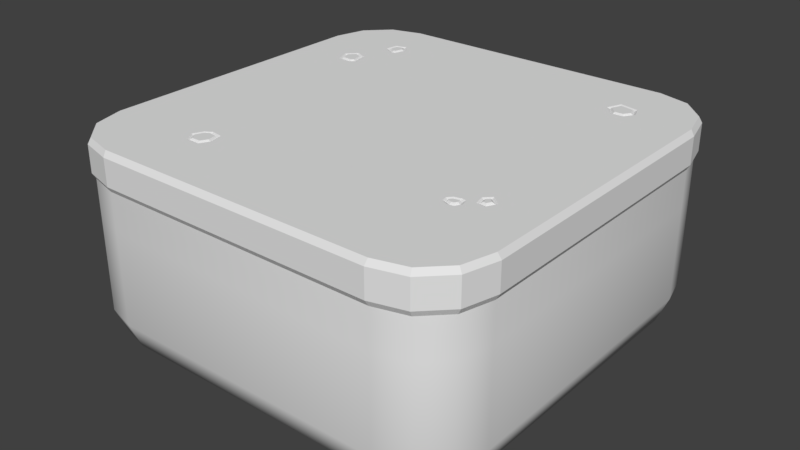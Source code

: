 # Source: BLOCK2.blend  (saved by Blender 2.79.7; exported with 4.5.12 LTS)
import bpy
from mathutils import Matrix  # noqa: F401  (used for matrix-valued properties, if any)

bpy.ops.wm.read_factory_settings(use_empty=True)
scene = bpy.context.scene
scene.name = 'Scene'

# ---- collections
col_collection_1 = bpy.data.collections.new('Collection 1'); scene.collection.children.link(col_collection_1)

# ---- materials (node trees are filled in below, after node groups)
mat_m3isekiwall_v = bpy.data.materials.new('m3isekiwall_v')
mat_m3isekiwall_v.alpha_threshold = 0.0
mat_m3isekiwall_v.use_transparent_shadow = False
mat_m3isekiwall_v.roughness = 0.5
mat_m0green_v = bpy.data.materials.new('m0Green_v')
mat_m0green_v.alpha_threshold = 0.0
mat_m0green_v.use_transparent_shadow = False
mat_m0green_v.roughness = 0.5
mat_m5whiteflower_v = bpy.data.materials.new('m5whiteflower_v')
mat_m5whiteflower_v.alpha_threshold = 0.0
mat_m5whiteflower_v.use_transparent_shadow = False
mat_m5whiteflower_v.roughness = 0.5

# ---- material node trees

# ---- world
world_world = bpy.data.worlds.new('World'); scene.world = world_world
world_world.color = (0.05088, 0.05088, 0.05088)
world_world.use_sun_shadow = False
world_world.sun_shadow_jitter_overblur = 0.0

# ---- meshes
me_plane_002 = bpy.data.meshes.new('Plane.002')
me_plane_002.from_pydata([(-1.421, 1.043, 0.3677), (-1.354, 1.012, 0.3677), (-1.331, 0.9063, 0.3677), (-1.354, 0.8886, 0.3677), (-1.446, 0.8962, 0.3677), (-1.478, 0.9827, 0.3677), (-1.202, 1.48, 0.3677), (-1.17, 1.437, 0.3677), (-1.194, 1.354, 0.3677), (-1.21, 1.352, 0.3677), (-1.27, 1.392, 0.3677), (-1.26, 1.461, 0.3677), (1.263, 1.458, 0.3677), (1.226, 1.37, 0.3677), (1.291, 1.297, 0.3677), (1.37, 1.301, 0.3677), (1.412, 1.362, 0.3677), (1.386, 1.433, 0.3677), (-1.032, -1.245, 0.3677), (-0.9894, -1.218, 0.3677), (-0.9167, -1.231, 0.3677), (-0.9003, -1.313, 0.3677), (-0.9353, -1.378, 0.3677), (-1.027, -1.378, 0.3677), (-1.063, -1.314, 0.3677), (1.474, -0.7626, 0.3677), (1.514, -0.7941, 0.3677), (1.491, -0.837, 0.3677), (1.461, -0.8345, 0.3677), (1.451, -0.7857, 0.3677), (1.265, -0.9293, 0.3677), (1.316, -0.9179, 0.3677), (1.32, -0.9187, 0.3677), (1.327, -0.9482, 0.3677), (1.312, -0.9748, 0.3677), (1.288, -0.9784, 0.3677), (1.253, -0.9653, 0.3677), (1.25, -0.9485, 0.3677), (-1.425, 1.066, 0.3516), (-1.337, 1.026, 0.3516), (-1.31, 0.8984, 0.3516), (-1.349, 0.8686, 0.3516), (-1.46, 0.8779, 0.3516), (-1.501, 0.9874, 0.3516), (-1.194, 1.503, 0.3516), (-1.148, 1.441, 0.3516), (-1.179, 1.337, 0.3516), (-1.214, 1.332, 0.3516), (-1.291, 1.382, 0.3516), (-1.278, 1.476, 0.3516), (1.251, 1.48, 0.3516), (1.204, 1.366, 0.3516), (1.283, 1.277, 0.3516), (1.381, 1.282, 0.3516), (1.434, 1.359, 0.3516), (1.401, 1.45, 0.3516), (-1.047, -1.231, 0.3516), (-0.9933, -1.198, 0.3516), (-0.9002, -1.215, 0.3516), (-0.8798, -1.316, 0.3516), (-0.9237, -1.398, 0.3516), (-1.039, -1.398, 0.3516), (-1.085, -1.315, 0.3516), (1.473, -0.7365, 0.3516), (1.539, -0.7889, 0.3516), (1.502, -0.8574, 0.3516), (1.445, -0.8527, 0.3516), (1.43, -0.7794, 0.3516), (1.255, -0.9117, 0.3516), (1.316, -0.898, 0.3516), (1.336, -0.9023, 0.3516), (1.348, -0.9512, 0.3516), (1.324, -0.9926, 0.3516), (1.286, -0.9984, 0.3516), (1.236, -0.9798, 0.3516), (1.229, -0.9434, 0.3516)], [], [(14, 15, 17), (9, 8, 7), (4, 3, 1), (29, 28, 27), (30, 35, 33), (23, 22, 21), (0, 39, 38), (2, 39, 1), (2, 41, 40), (4, 41, 3), (4, 43, 42), (0, 43, 5), (6, 45, 44), (8, 45, 7), (8, 47, 46), (10, 47, 9), (10, 49, 48), (6, 49, 11), (12, 51, 13), (13, 52, 14), (15, 52, 53), (16, 53, 54), (17, 54, 55), (12, 55, 50), (19, 56, 18), (20, 57, 19), (20, 59, 58), (22, 59, 21), (22, 61, 60), (23, 62, 61), (24, 56, 62), (25, 64, 63), (26, 65, 64), (28, 65, 27), (28, 67, 66), (25, 67, 29), (30, 69, 68), (32, 69, 31), (32, 71, 70), (34, 71, 33), (34, 73, 72), (36, 73, 35), (36, 75, 74), (37, 68, 75), (16, 17, 15), (17, 12, 13), (14, 17, 13), (7, 6, 11), (11, 10, 7), (10, 9, 7), (2, 1, 3), (1, 0, 5), (4, 1, 5), (27, 26, 29), (26, 25, 29), (34, 33, 35), (33, 32, 31), (30, 33, 31), (30, 37, 36), (36, 35, 30), (21, 20, 19), (19, 18, 21), (18, 24, 21), (21, 24, 23), (0, 1, 39), (2, 40, 39), (2, 3, 41), (4, 42, 41), (4, 5, 43), (0, 38, 43), (6, 7, 45), (8, 46, 45), (8, 9, 47), (10, 48, 47), (10, 11, 49), (6, 44, 49), (12, 50, 51), (13, 51, 52), (15, 14, 52), (16, 15, 53), (17, 16, 54), (12, 17, 55), (19, 57, 56), (20, 58, 57), (20, 21, 59), (22, 60, 59), (22, 23, 61), (23, 24, 62), (24, 18, 56), (25, 26, 64), (26, 27, 65), (28, 66, 65), (28, 29, 67), (25, 63, 67), (30, 31, 69), (32, 70, 69), (32, 33, 71), (34, 72, 71), (34, 35, 73), (36, 74, 73), (36, 37, 75), (37, 30, 68)])
_uv = me_plane_002.uv_layers.new(name='UVMap')
_uv.uv.foreach_set('vector', [-0.2835, -0.9791, 0.1141, -0.692, -0.2676, 0.03509, 0.4563, -0.9161, 0.4966, -1.005, 1.018, -0.9979, 1.006, 1.259, 0.4731, 1.07, 0.7863, 0.385, 1.969, -0.7549, 1.72, -0.5944, 1.595, -0.7157, 0.4306, 1.852, 0.6416, 1.607, 0.8112, 1.844, -0.7452, 0.3792, -0.1893, 0.3746, 0.0236, 0.7744, 1.233, 0.3756, 0.7039, 0.2191, 1.344, 0.2191, 0.3854, 0.9125, 0.7039, 0.2191, 0.7863, 0.385, 0.3854, 0.9125, 0.3532, 1.204, 0.1993, 0.8987, 1.006, 1.259, 0.3532, 1.204, 0.4731, 1.07, 1.006, 1.259, 1.581, 0.8943, 1.05, 1.44, 1.233, 0.3756, 1.581, 0.8943, 1.393, 0.8527, 1.217, -0.7401, 1.103, -1.162, 1.408, -0.7431, 0.4966, -1.005, 1.103, -1.162, 1.018, -0.9979, 0.4966, -1.005, 0.2801, -0.935, 0.3961, -1.162, 0.5806, -0.4927, 0.2801, -0.935, 0.4563, -0.9161, 0.5806, -0.4927, 1.08, -0.2646, 0.4604, -0.3512, 1.217, -0.7401, 1.08, -0.2646, 1.002, -0.4402, -0.973, -0.2527, -1.005, -0.9446, -0.8625, -0.8202, -0.8625, -0.8202, -0.2499, -1.162, -0.2835, -0.9791, 0.1141, -0.692, -0.2499, -1.162, 0.2788, -0.7713, 0.1187, -0.235, 0.2788, -0.7713, 0.2788, -0.1464, -0.2676, 0.03509, 0.2788, -0.1464, -0.2512, 0.2178, -0.973, -0.2527, -0.2512, 0.2178, -1.147, -0.1586, -0.5127, 1.363, -0.9089, 1.314, -0.7768, 1.198, -0.06934, 1.279, -0.5409, 1.536, -0.5127, 1.363, -0.06934, 1.279, 0.198, 0.747, 0.06295, 1.41, -0.1893, 0.3746, 0.198, 0.747, 0.0236, 0.7744, -0.1893, 0.3746, -0.8338, 0.2192, -0.09725, 0.2191, -0.7452, 0.3792, -1.147, 0.7551, -0.8338, 0.2192, -0.9665, 0.7693, -0.9089, 1.314, -1.147, 0.7551, 1.978, -0.9521, 1.578, -1.162, 2.134, -1.086, 1.678, -0.9865, 1.409, -0.666, 1.578, -1.162, 1.72, -0.5944, 1.409, -0.666, 1.595, -0.7157, 1.72, -0.5944, 2.134, -0.6638, 1.7, -0.4021, 1.978, -0.9521, 2.134, -0.6638, 1.969, -0.7549, 0.4306, 1.852, 0.6677, 2.162, 0.3001, 1.961, 0.7263, 2.002, 0.6677, 2.162, 0.704, 2.001, 0.7263, 2.002, 0.9825, 1.868, 0.8105, 2.162, 0.772, 1.666, 0.9825, 1.868, 0.8112, 1.844, 0.772, 1.666, 0.6725, 1.441, 0.906, 1.558, 0.4188, 1.624, 0.6725, 1.441, 0.6416, 1.607, 0.4188, 1.624, 0.1993, 1.7, 0.3215, 1.479, 0.3703, 1.716, 0.3001, 1.961, 0.1993, 1.7, 0.1187, -0.235, -0.2676, 0.03509, 0.1141, -0.692, -0.2676, 0.03509, -0.973, -0.2527, -0.8625, -0.8202, -0.2835, -0.9791, -0.2676, 0.03509, -0.8625, -0.8202, 1.018, -0.9979, 1.217, -0.7401, 1.002, -0.4402, 1.002, -0.4402, 0.5806, -0.4927, 1.018, -0.9979, 0.5806, -0.4927, 0.4563, -0.9161, 1.018, -0.9979, 0.3854, 0.9125, 0.7863, 0.385, 0.4731, 1.07, 0.7863, 0.385, 1.233, 0.3756, 1.393, 0.8527, 1.006, 1.259, 0.7863, 0.385, 1.393, 0.8527, 1.595, -0.7157, 1.678, -0.9865, 1.969, -0.7549, 1.678, -0.9865, 1.978, -0.9521, 1.969, -0.7549, 0.772, 1.666, 0.8112, 1.844, 0.6416, 1.607, 0.8112, 1.844, 0.7263, 2.002, 0.704, 2.001, 0.4306, 1.852, 0.8112, 1.844, 0.704, 2.001, 0.4306, 1.852, 0.3703, 1.716, 0.4188, 1.624, 0.4188, 1.624, 0.6416, 1.607, 0.4306, 1.852, 0.0236, 0.7744, -0.06934, 1.279, -0.5127, 1.363, -0.5127, 1.363, -0.7768, 1.198, 0.0236, 0.7744, -0.7768, 1.198, -0.9665, 0.7693, 0.0236, 0.7744, 0.0236, 0.7744, -0.9665, 0.7693, -0.7452, 0.3792, 1.233, 0.3756, 0.7863, 0.385, 0.7039, 0.2191, 0.3854, 0.9125, 0.1993, 0.8987, 0.7039, 0.2191, 0.3854, 0.9125, 0.4731, 1.07, 0.3532, 1.204, 1.006, 1.259, 1.05, 1.44, 0.3532, 1.204, 1.006, 1.259, 1.393, 0.8527, 1.581, 0.8943, 1.233, 0.3756, 1.344, 0.2191, 1.581, 0.8943, 1.217, -0.7401, 1.018, -0.9979, 1.103, -1.162, 0.4966, -1.005, 0.3961, -1.162, 1.103, -1.162, 0.4966, -1.005, 0.4563, -0.9161, 0.2801, -0.935, 0.5806, -0.4927, 0.4604, -0.3512, 0.2801, -0.935, 0.5806, -0.4927, 1.002, -0.4402, 1.08, -0.2646, 1.217, -0.7401, 1.408, -0.7431, 1.08, -0.2646, -0.973, -0.2527, -1.147, -0.1586, -1.005, -0.9446, -0.8625, -0.8202, -1.005, -0.9446, -0.2499, -1.162, 0.1141, -0.692, -0.2835, -0.9791, -0.2499, -1.162, 0.1187, -0.235, 0.1141, -0.692, 0.2788, -0.7713, -0.2676, 0.03509, 0.1187, -0.235, 0.2788, -0.1464, -0.973, -0.2527, -0.2676, 0.03509, -0.2512, 0.2178, -0.5127, 1.363, -0.5409, 1.536, -0.9089, 1.314, -0.06934, 1.279, 0.06295, 1.41, -0.5409, 1.536, -0.06934, 1.279, 0.0236, 0.7744, 0.198, 0.747, -0.1893, 0.3746, -0.09725, 0.2191, 0.198, 0.747, -0.1893, 0.3746, -0.7452, 0.3792, -0.8338, 0.2192, -0.7452, 0.3792, -0.9665, 0.7693, -1.147, 0.7551, -0.9665, 0.7693, -0.7768, 1.198, -0.9089, 1.314, 1.978, -0.9521, 1.678, -0.9865, 1.578, -1.162, 1.678, -0.9865, 1.595, -0.7157, 1.409, -0.666, 1.72, -0.5944, 1.7, -0.4021, 1.409, -0.666, 1.72, -0.5944, 1.969, -0.7549, 2.134, -0.6638, 1.978, -0.9521, 2.134, -1.086, 2.134, -0.6638, 0.4306, 1.852, 0.704, 2.001, 0.6677, 2.162, 0.7263, 2.002, 0.8105, 2.162, 0.6677, 2.162, 0.7263, 2.002, 0.8112, 1.844, 0.9825, 1.868, 0.772, 1.666, 0.906, 1.558, 0.9825, 1.868, 0.772, 1.666, 0.6416, 1.607, 0.6725, 1.441, 0.4188, 1.624, 0.3215, 1.479, 0.6725, 1.441, 0.4188, 1.624, 0.3703, 1.716, 0.1993, 1.7, 0.3703, 1.716, 0.4306, 1.852, 0.3001, 1.961])
_ca = me_plane_002.color_attributes.new('Col', 'BYTE_COLOR', 'CORNER')
_ca.data.foreach_set('color', [0.4508, 0.4508, 0.4508, 1.0, 0.4508, 0.4508, 0.4508, 1.0, 0.4508, 0.4508, 0.4508, 1.0, 0.4508, 0.4508, 0.4508, 1.0, 0.4508, 0.4508, 0.4508, 1.0, 0.4508, 0.4508, 0.4508, 1.0, 0.4508, 0.4508, 0.4508, 1.0, 0.4508, 0.4508, 0.4508, 1.0, 0.4508, 0.4508, 0.4508, 1.0, 0.4508, 0.4508, 0.4508, 1.0, 0.4508, 0.4508, 0.4508, 1.0, 0.4508, 0.4508, 0.4508, 1.0, 0.4508, 0.4508, 0.4508, 1.0, 0.4508, 0.4508, 0.4508, 1.0, 0.4508, 0.4508, 0.4508, 1.0, 0.4508, 0.4508, 0.4508, 1.0, 0.4508, 0.4508, 0.4508, 1.0, 0.4508, 0.4508, 0.4508, 1.0, 0.4508, 0.4508, 0.4508, 1.0, 0.1329, 0.1329, 0.1329, 1.0, 0.1329, 0.1329, 0.1329, 1.0, 0.4508, 0.4508, 0.4508, 1.0, 0.1329, 0.1329, 0.1329, 1.0, 0.4508, 0.4508, 0.4508, 1.0, 0.4508, 0.4508, 0.4508, 1.0, 0.1329, 0.1329, 0.1329, 1.0, 0.1329, 0.1329, 0.1329, 1.0, 0.4508, 0.4508, 0.4508, 1.0, 0.1329, 0.1329, 0.1329, 1.0, 0.4508, 0.4508, 0.4508, 1.0, 0.4508, 0.4508, 0.4508, 1.0, 0.1329, 0.1329, 0.1329, 1.0, 0.1329, 0.1329, 0.1329, 1.0, 0.4508, 0.4508, 0.4508, 1.0, 0.1329, 0.1329, 0.1329, 1.0, 0.4508, 0.4508, 0.4508, 1.0, 0.4508, 0.4508, 0.4508, 1.0, 0.1329, 0.1329, 0.1329, 1.0, 0.1329, 0.1329, 0.1329, 1.0, 0.4508, 0.4508, 0.4508, 1.0, 0.1329, 0.1329, 0.1329, 1.0, 0.4508, 0.4508, 0.4508, 1.0, 0.4508, 0.4508, 0.4508, 1.0, 0.1329, 0.1329, 0.1329, 1.0, 0.1329, 0.1329, 0.1329, 1.0, 0.4508, 0.4508, 0.4508, 1.0, 0.1329, 0.1329, 0.1329, 1.0, 0.4508, 0.4508, 0.4508, 1.0, 0.4508, 0.4508, 0.4508, 1.0, 0.1329, 0.1329, 0.1329, 1.0, 0.1329, 0.1329, 0.1329, 1.0, 0.4508, 0.4508, 0.4508, 1.0, 0.1329, 0.1329, 0.1329, 1.0, 0.4508, 0.4508, 0.4508, 1.0, 0.4508, 0.4508, 0.4508, 1.0, 0.1329, 0.1329, 0.1329, 1.0, 0.4508, 0.4508, 0.4508, 1.0, 0.4508, 0.4508, 0.4508, 1.0, 0.1329, 0.1329, 0.1329, 1.0, 0.4508, 0.4508, 0.4508, 1.0, 0.4508, 0.4508, 0.4508, 1.0, 0.1329, 0.1329, 0.1329, 1.0, 0.1329, 0.1329, 0.1329, 1.0, 0.4508, 0.4508, 0.4508, 1.0, 0.1329, 0.1329, 0.1329, 1.0, 0.1329, 0.1329, 0.1329, 1.0, 0.4508, 0.4508, 0.4508, 1.0, 0.1329, 0.1329, 0.1329, 1.0, 0.1329, 0.1329, 0.1329, 1.0, 0.4508, 0.4508, 0.4508, 1.0, 0.1329, 0.1329, 0.1329, 1.0, 0.1329, 0.1329, 0.1329, 1.0, 0.4508, 0.4508, 0.4508, 1.0, 0.1329, 0.1329, 0.1329, 1.0, 0.4508, 0.4508, 0.4508, 1.0, 0.4508, 0.4508, 0.4508, 1.0, 0.1329, 0.1329, 0.1329, 1.0, 0.4508, 0.4508, 0.4508, 1.0, 0.4508, 0.4508, 0.4508, 1.0, 0.1329, 0.1329, 0.1329, 1.0, 0.1329, 0.1329, 0.1329, 1.0, 0.4508, 0.4508, 0.4508, 1.0, 0.1329, 0.1329, 0.1329, 1.0, 0.4508, 0.4508, 0.4508, 1.0, 0.4508, 0.4508, 0.4508, 1.0, 0.1329, 0.1329, 0.1329, 1.0, 0.1329, 0.1329, 0.1329, 1.0, 0.4508, 0.4508, 0.4508, 1.0, 0.1329, 0.1329, 0.1329, 1.0, 0.1329, 0.1329, 0.1329, 1.0, 0.4508, 0.4508, 0.4508, 1.0, 0.1329, 0.1329, 0.1329, 1.0, 0.1329, 0.1329, 0.1329, 1.0, 0.4508, 0.4508, 0.4508, 1.0, 0.1329, 0.1329, 0.1329, 1.0, 0.1329, 0.1329, 0.1329, 1.0, 0.4508, 0.4508, 0.4508, 1.0, 0.1329, 0.1329, 0.1329, 1.0, 0.1329, 0.1329, 0.1329, 1.0, 0.4508, 0.4508, 0.4508, 1.0, 0.1329, 0.1329, 0.1329, 1.0, 0.4508, 0.4508, 0.4508, 1.0, 0.4508, 0.4508, 0.4508, 1.0, 0.1329, 0.1329, 0.1329, 1.0, 0.1329, 0.1329, 0.1329, 1.0, 0.4508, 0.4508, 0.4508, 1.0, 0.1329, 0.1329, 0.1329, 1.0, 0.4508, 0.4508, 0.4508, 1.0, 0.4508, 0.4508, 0.4508, 1.0, 0.1329, 0.1329, 0.1329, 1.0, 0.1329, 0.1329, 0.1329, 1.0, 0.4508, 0.4508, 0.4508, 1.0, 0.1329, 0.1329, 0.1329, 1.0, 0.4508, 0.4508, 0.4508, 1.0, 0.4508, 0.4508, 0.4508, 1.0, 0.1329, 0.1329, 0.1329, 1.0, 0.1329, 0.1329, 0.1329, 1.0, 0.4508, 0.4508, 0.4508, 1.0, 0.1329, 0.1329, 0.1329, 1.0, 0.4508, 0.4508, 0.4508, 1.0, 0.4508, 0.4508, 0.4508, 1.0, 0.1329, 0.1329, 0.1329, 1.0, 0.1329, 0.1329, 0.1329, 1.0, 0.4508, 0.4508, 0.4508, 1.0, 0.1329, 0.1329, 0.1329, 1.0, 0.4508, 0.4508, 0.4508, 1.0, 0.4508, 0.4508, 0.4508, 1.0, 0.1329, 0.1329, 0.1329, 1.0, 0.1329, 0.1329, 0.1329, 1.0, 0.4508, 0.4508, 0.4508, 1.0, 0.1329, 0.1329, 0.1329, 1.0, 0.1329, 0.1329, 0.1329, 1.0, 0.4508, 0.4508, 0.4508, 1.0, 0.4508, 0.4508, 0.4508, 1.0, 0.4508, 0.4508, 0.4508, 1.0, 0.4508, 0.4508, 0.4508, 1.0, 0.4508, 0.4508, 0.4508, 1.0, 0.4508, 0.4508, 0.4508, 1.0, 0.4508, 0.4508, 0.4508, 1.0, 0.4508, 0.4508, 0.4508, 1.0, 0.4508, 0.4508, 0.4508, 1.0, 0.4508, 0.4508, 0.4508, 1.0, 0.4508, 0.4508, 0.4508, 1.0, 0.4508, 0.4508, 0.4508, 1.0, 0.4508, 0.4508, 0.4508, 1.0, 0.4508, 0.4508, 0.4508, 1.0, 0.4508, 0.4508, 0.4508, 1.0, 0.4508, 0.4508, 0.4508, 1.0, 0.4508, 0.4508, 0.4508, 1.0, 0.4508, 0.4508, 0.4508, 1.0, 0.4508, 0.4508, 0.4508, 1.0, 0.4508, 0.4508, 0.4508, 1.0, 0.4508, 0.4508, 0.4508, 1.0, 0.4508, 0.4508, 0.4508, 1.0, 0.4508, 0.4508, 0.4508, 1.0, 0.4508, 0.4508, 0.4508, 1.0, 0.4508, 0.4508, 0.4508, 1.0, 0.4508, 0.4508, 0.4508, 1.0, 0.4508, 0.4508, 0.4508, 1.0, 0.4508, 0.4508, 0.4508, 1.0, 0.4508, 0.4508, 0.4508, 1.0, 0.4508, 0.4508, 0.4508, 1.0, 0.4508, 0.4508, 0.4508, 1.0, 0.4508, 0.4508, 0.4508, 1.0, 0.4508, 0.4508, 0.4508, 1.0, 0.4508, 0.4508, 0.4508, 1.0, 0.4508, 0.4508, 0.4508, 1.0, 0.4508, 0.4508, 0.4508, 1.0, 0.4508, 0.4508, 0.4508, 1.0, 0.4508, 0.4508, 0.4508, 1.0, 0.4508, 0.4508, 0.4508, 1.0, 0.4508, 0.4508, 0.4508, 1.0, 0.4508, 0.4508, 0.4508, 1.0, 0.4508, 0.4508, 0.4508, 1.0, 0.4508, 0.4508, 0.4508, 1.0, 0.4508, 0.4508, 0.4508, 1.0, 0.4508, 0.4508, 0.4508, 1.0, 0.4508, 0.4508, 0.4508, 1.0, 0.4508, 0.4508, 0.4508, 1.0, 0.4508, 0.4508, 0.4508, 1.0, 0.4508, 0.4508, 0.4508, 1.0, 0.4508, 0.4508, 0.4508, 1.0, 0.4508, 0.4508, 0.4508, 1.0, 0.4508, 0.4508, 0.4508, 1.0, 0.4508, 0.4508, 0.4508, 1.0, 0.4508, 0.4508, 0.4508, 1.0, 0.4508, 0.4508, 0.4508, 1.0, 0.4508, 0.4508, 0.4508, 1.0, 0.4508, 0.4508, 0.4508, 1.0, 0.4508, 0.4508, 0.4508, 1.0, 0.4508, 0.4508, 0.4508, 1.0, 0.4508, 0.4508, 0.4508, 1.0, 0.4508, 0.4508, 0.4508, 1.0, 0.4508, 0.4508, 0.4508, 1.0, 0.1329, 0.1329, 0.1329, 1.0, 0.4508, 0.4508, 0.4508, 1.0, 0.1329, 0.1329, 0.1329, 1.0, 0.1329, 0.1329, 0.1329, 1.0, 0.4508, 0.4508, 0.4508, 1.0, 0.4508, 0.4508, 0.4508, 1.0, 0.1329, 0.1329, 0.1329, 1.0, 0.4508, 0.4508, 0.4508, 1.0, 0.1329, 0.1329, 0.1329, 1.0, 0.1329, 0.1329, 0.1329, 1.0, 0.4508, 0.4508, 0.4508, 1.0, 0.4508, 0.4508, 0.4508, 1.0, 0.1329, 0.1329, 0.1329, 1.0, 0.4508, 0.4508, 0.4508, 1.0, 0.1329, 0.1329, 0.1329, 1.0, 0.1329, 0.1329, 0.1329, 1.0, 0.4508, 0.4508, 0.4508, 1.0, 0.4508, 0.4508, 0.4508, 1.0, 0.1329, 0.1329, 0.1329, 1.0, 0.4508, 0.4508, 0.4508, 1.0, 0.1329, 0.1329, 0.1329, 1.0, 0.1329, 0.1329, 0.1329, 1.0, 0.4508, 0.4508, 0.4508, 1.0, 0.4508, 0.4508, 0.4508, 1.0, 0.1329, 0.1329, 0.1329, 1.0, 0.4508, 0.4508, 0.4508, 1.0, 0.1329, 0.1329, 0.1329, 1.0, 0.1329, 0.1329, 0.1329, 1.0, 0.4508, 0.4508, 0.4508, 1.0, 0.4508, 0.4508, 0.4508, 1.0, 0.1329, 0.1329, 0.1329, 1.0, 0.4508, 0.4508, 0.4508, 1.0, 0.1329, 0.1329, 0.1329, 1.0, 0.1329, 0.1329, 0.1329, 1.0, 0.4508, 0.4508, 0.4508, 1.0, 0.1329, 0.1329, 0.1329, 1.0, 0.1329, 0.1329, 0.1329, 1.0, 0.4508, 0.4508, 0.4508, 1.0, 0.1329, 0.1329, 0.1329, 1.0, 0.1329, 0.1329, 0.1329, 1.0, 0.4508, 0.4508, 0.4508, 1.0, 0.4508, 0.4508, 0.4508, 1.0, 0.1329, 0.1329, 0.1329, 1.0, 0.4508, 0.4508, 0.4508, 1.0, 0.4508, 0.4508, 0.4508, 1.0, 0.1329, 0.1329, 0.1329, 1.0, 0.4508, 0.4508, 0.4508, 1.0, 0.4508, 0.4508, 0.4508, 1.0, 0.1329, 0.1329, 0.1329, 1.0, 0.4508, 0.4508, 0.4508, 1.0, 0.4508, 0.4508, 0.4508, 1.0, 0.1329, 0.1329, 0.1329, 1.0, 0.4508, 0.4508, 0.4508, 1.0, 0.1329, 0.1329, 0.1329, 1.0, 0.1329, 0.1329, 0.1329, 1.0, 0.4508, 0.4508, 0.4508, 1.0, 0.1329, 0.1329, 0.1329, 1.0, 0.1329, 0.1329, 0.1329, 1.0, 0.4508, 0.4508, 0.4508, 1.0, 0.4508, 0.4508, 0.4508, 1.0, 0.1329, 0.1329, 0.1329, 1.0, 0.4508, 0.4508, 0.4508, 1.0, 0.1329, 0.1329, 0.1329, 1.0, 0.1329, 0.1329, 0.1329, 1.0, 0.4508, 0.4508, 0.4508, 1.0, 0.4508, 0.4508, 0.4508, 1.0, 0.1329, 0.1329, 0.1329, 1.0, 0.4508, 0.4508, 0.4508, 1.0, 0.4508, 0.4508, 0.4508, 1.0, 0.1329, 0.1329, 0.1329, 1.0, 0.4508, 0.4508, 0.4508, 1.0, 0.4508, 0.4508, 0.4508, 1.0, 0.1329, 0.1329, 0.1329, 1.0, 0.4508, 0.4508, 0.4508, 1.0, 0.4508, 0.4508, 0.4508, 1.0, 0.1329, 0.1329, 0.1329, 1.0, 0.4508, 0.4508, 0.4508, 1.0, 0.4508, 0.4508, 0.4508, 1.0, 0.1329, 0.1329, 0.1329, 1.0, 0.4508, 0.4508, 0.4508, 1.0, 0.1329, 0.1329, 0.1329, 1.0, 0.1329, 0.1329, 0.1329, 1.0, 0.4508, 0.4508, 0.4508, 1.0, 0.4508, 0.4508, 0.4508, 1.0, 0.1329, 0.1329, 0.1329, 1.0, 0.4508, 0.4508, 0.4508, 1.0, 0.1329, 0.1329, 0.1329, 1.0, 0.1329, 0.1329, 0.1329, 1.0, 0.4508, 0.4508, 0.4508, 1.0, 0.4508, 0.4508, 0.4508, 1.0, 0.1329, 0.1329, 0.1329, 1.0, 0.4508, 0.4508, 0.4508, 1.0, 0.1329, 0.1329, 0.1329, 1.0, 0.1329, 0.1329, 0.1329, 1.0, 0.4508, 0.4508, 0.4508, 1.0, 0.4508, 0.4508, 0.4508, 1.0, 0.1329, 0.1329, 0.1329, 1.0, 0.4508, 0.4508, 0.4508, 1.0, 0.1329, 0.1329, 0.1329, 1.0, 0.1329, 0.1329, 0.1329, 1.0, 0.4508, 0.4508, 0.4508, 1.0, 0.4508, 0.4508, 0.4508, 1.0, 0.1329, 0.1329, 0.1329, 1.0, 0.4508, 0.4508, 0.4508, 1.0, 0.1329, 0.1329, 0.1329, 1.0, 0.1329, 0.1329, 0.1329, 1.0, 0.4508, 0.4508, 0.4508, 1.0, 0.4508, 0.4508, 0.4508, 1.0, 0.1329, 0.1329, 0.1329, 1.0, 0.4508, 0.4508, 0.4508, 1.0, 0.4508, 0.4508, 0.4508, 1.0, 0.1329, 0.1329, 0.1329, 1.0])
me_plane_002.materials.append(mat_m3isekiwall_v)
me_plane_002.use_remesh_preserve_volume = False
me_plane_002.use_remesh_preserve_attributes = False
me_plane_002.use_mirror_vertex_groups = False
me_plane_002.use_paint_bone_selection = False
me_plane_002.use_paint_mask_vertex = True
me_plane_002.update()
me_plane_001 = bpy.data.meshes.new('Plane.001')
me_plane_001.from_pydata([(-1.681, -1.915, 0.3089), (-1.915, -1.681, 0.3089), (-2.0, -1.363, 0.3089), (-2.0, 1.363, 0.3089), (-1.369, -1.967, -0.001742), (-1.363, -2.0, 0.0522), (-1.967, -1.369, -0.001742), (-2.0, -1.363, 0.0522), (-1.67, -1.886, -0.001742), (-1.681, -1.915, 0.0522), (-1.886, -1.67, -0.001742), (-1.915, -1.681, 0.0522), (1.967, -1.369, -0.001742), (2.0, -1.363, 0.0522), (1.369, -1.967, -0.001742), (1.363, -2.0, 0.0522), (1.886, -1.67, -0.001742), (1.915, -1.681, 0.0522), (1.67, -1.886, -0.001742), (1.681, -1.915, 0.0522), (-1.369, 1.967, -0.001742), (-1.363, 2.0, 0.0522), (-2.0, 1.363, 0.0522), (-1.967, 1.369, -0.001742), (-1.67, 1.886, -0.001742), (-1.681, 1.915, 0.0522), (-1.886, 1.67, -0.001742), (-1.915, 1.681, 0.0522), (1.369, 1.967, -0.001742), (1.363, 2.0, 0.0522), (1.967, 1.369, -0.001742), (2.0, 1.363, 0.0522), (1.67, 1.886, -0.001742), (1.681, 1.915, 0.0522), (1.886, 1.67, -0.001742), (1.915, 1.681, 0.0522), (-1.363, -2.0, 0.3089), (1.363, -2.0, 0.3089), (1.681, -1.915, 0.3089), (1.915, -1.681, 0.3089), (2.0, -1.363, 0.3089), (2.0, 1.363, 0.3089), (1.915, 1.681, 0.3089), (1.681, 1.915, 0.3089), (1.363, 2.0, 0.3089), (-1.363, 2.0, 0.3089), (-1.681, 1.915, 0.3089), (-1.915, 1.681, 0.3089), (-1.369, -1.967, 0.3628), (-1.67, -1.886, 0.3628), (-1.886, -1.67, 0.3628), (-1.967, -1.369, 0.3628), (-1.967, 1.369, 0.3628), (1.369, -1.967, 0.3628), (1.67, -1.886, 0.3628), (1.886, -1.67, 0.3628), (1.967, -1.369, 0.3628), (1.967, 1.369, 0.3628), (1.886, 1.67, 0.3628), (1.67, 1.886, 0.3628), (1.369, 1.967, 0.3628), (-1.369, 1.967, 0.3628), (-1.67, 1.886, 0.3628), (-1.886, 1.67, 0.3628), (-1.43, 1.091, 0.3628), (-1.32, 1.04, 0.3628), (-1.287, 0.8901, 0.3628), (-1.342, 0.8477, 0.3628), (-1.475, 0.8586, 0.3628), (-1.524, 0.9922, 0.3628), (-1.187, 1.527, 0.3628), (-1.126, 1.445, 0.3628), (-1.163, 1.319, 0.3628), (-1.219, 1.31, 0.3628), (-1.314, 1.373, 0.3628), (-1.296, 1.492, 0.3628), (1.239, 1.503, 0.3628), (1.18, 1.362, 0.3628), (1.274, 1.256, 0.3628), (1.392, 1.262, 0.3628), (1.457, 1.356, 0.3628), (1.416, 1.468, 0.3628), (-1.063, -1.217, 0.3628), (-0.9975, -1.177, 0.3628), (-0.8829, -1.197, 0.3628), (-0.8584, -1.32, 0.3628), (-0.9116, -1.418, 0.3628), (-1.051, -1.418, 0.3628), (-1.108, -1.316, 0.3628), (1.471, -0.7092, 0.3628), (1.564, -0.7836, 0.3628), (1.514, -0.8789, 0.3628), (1.429, -0.8718, 0.3628), (1.407, -0.7728, 0.3628), (1.243, -0.8934, 0.3628), (1.316, -0.8771, 0.3628), (1.353, -0.8852, 0.3628), (1.369, -0.9543, 0.3628), (1.337, -1.011, 0.3628), (1.284, -1.019, 0.3628), (1.219, -0.995, 0.3628), (1.207, -0.9381, 0.3628), (-1.425, 1.066, 0.3516), (-1.337, 1.026, 0.3516), (-1.31, 0.8984, 0.3516), (-1.349, 0.8686, 0.3516), (-1.46, 0.8779, 0.3516), (-1.501, 0.9874, 0.3516), (-1.194, 1.503, 0.3516), (-1.148, 1.441, 0.3516), (-1.179, 1.337, 0.3516), (-1.214, 1.332, 0.3516), (-1.291, 1.382, 0.3516), (-1.278, 1.476, 0.3516), (1.251, 1.48, 0.3516), (1.204, 1.366, 0.3516), (1.283, 1.277, 0.3516), (1.381, 1.282, 0.3516), (1.434, 1.359, 0.3516), (1.401, 1.45, 0.3516), (-1.047, -1.231, 0.3516), (-0.9933, -1.198, 0.3516), (-0.9002, -1.215, 0.3516), (-0.8798, -1.316, 0.3516), (-0.9237, -1.398, 0.3516), (-1.039, -1.398, 0.3516), (-1.085, -1.315, 0.3516), (1.473, -0.7365, 0.3516), (1.539, -0.7889, 0.3516), (1.502, -0.8574, 0.3516), (1.445, -0.8527, 0.3516), (1.43, -0.7794, 0.3516), (1.255, -0.9117, 0.3516), (1.316, -0.898, 0.3516), (1.336, -0.9023, 0.3516), (1.348, -0.9512, 0.3516), (1.324, -0.9926, 0.3516), (1.286, -0.9984, 0.3516), (1.236, -0.9798, 0.3516), (1.229, -0.9434, 0.3516)], [], [(41, 13, 31), (37, 5, 15), (3, 27, 22), (38, 15, 19), (2, 22, 7), (36, 9, 5), (1, 7, 11), (42, 31, 35), (40, 17, 13), (45, 29, 21), (0, 11, 9), (46, 21, 25), (39, 19, 17), (47, 25, 27), (47, 52, 63), (17, 18, 16), (39, 56, 55), (15, 4, 14), (14, 19, 15), (49, 1, 0), (28, 33, 32), (53, 36, 37), (20, 25, 21), (33, 34, 32), (23, 27, 26), (7, 23, 6), (42, 57, 41), (55, 38, 39), (12, 17, 16), (51, 3, 2), (30, 35, 31), (9, 10, 8), (6, 11, 7), (57, 40, 41), (46, 61, 45), (63, 46, 47), (43, 60, 59), (21, 28, 20), (38, 53, 37), (31, 12, 30), (0, 48, 49), (59, 42, 43), (1, 51, 2), (43, 35, 33), (4, 9, 8), (27, 24, 26), (61, 44, 45), (44, 33, 29), (88, 49, 87), (89, 57, 79), (73, 64, 65), (71, 76, 60), (92, 93, 96), (99, 85, 56), (102, 65, 64), (104, 65, 103), (104, 67, 66), (106, 67, 105), (106, 69, 68), (102, 69, 107), (108, 71, 70), (110, 71, 109), (110, 73, 72), (112, 73, 111), (112, 75, 74), (108, 75, 113), (114, 77, 115), (115, 78, 116), (117, 78, 79), (118, 79, 80), (119, 80, 81), (114, 81, 76), (121, 82, 120), (122, 83, 121), (122, 85, 84), (124, 85, 123), (124, 87, 86), (125, 88, 87), (126, 82, 88), (127, 90, 89), (128, 91, 90), (130, 91, 129), (130, 93, 92), (127, 93, 131), (132, 95, 94), (134, 95, 133), (134, 97, 96), (136, 97, 135), (136, 99, 98), (138, 99, 137), (138, 101, 100), (139, 94, 101), (41, 40, 13), (37, 36, 5), (3, 47, 27), (38, 37, 15), (2, 3, 22), (36, 0, 9), (1, 2, 7), (42, 41, 31), (40, 39, 17), (45, 44, 29), (0, 1, 11), (46, 45, 21), (39, 38, 19), (47, 46, 25), (47, 3, 52), (17, 19, 18), (39, 40, 56), (15, 5, 4), (14, 18, 19), (49, 50, 1), (28, 29, 33), (53, 48, 36), (20, 24, 25), (33, 35, 34), (23, 22, 27), (7, 22, 23), (42, 58, 57), (55, 54, 38), (12, 13, 17), (51, 52, 3), (30, 34, 35), (9, 11, 10), (6, 10, 11), (57, 56, 40), (46, 62, 61), (63, 62, 46), (43, 44, 60), (21, 29, 28), (38, 54, 53), (31, 13, 12), (0, 36, 48), (59, 58, 42), (1, 50, 51), (43, 42, 35), (4, 5, 9), (27, 25, 24), (61, 60, 44), (44, 43, 33), (49, 48, 87), (48, 53, 86), (87, 48, 86), (53, 54, 55), (55, 56, 53), (56, 85, 53), (85, 86, 53), (51, 50, 88), (50, 49, 88), (52, 51, 68), (51, 88, 82), (51, 82, 68), (68, 69, 52), (77, 66, 78), (66, 67, 84), (78, 66, 93), (93, 66, 84), (67, 68, 83), (68, 82, 83), (83, 84, 67), (79, 78, 89), (89, 78, 93), (57, 80, 79), (90, 56, 57), (89, 90, 57), (63, 52, 74), (52, 69, 64), (52, 64, 74), (73, 74, 64), (77, 71, 72), (77, 72, 66), (72, 73, 65), (65, 66, 72), (62, 63, 75), (63, 74, 75), (60, 61, 71), (61, 62, 75), (70, 61, 75), (58, 59, 81), (59, 60, 81), (80, 57, 58), (81, 80, 58), (61, 70, 71), (71, 77, 76), (76, 81, 60), (93, 84, 94), (84, 85, 101), (94, 84, 101), (94, 95, 93), (56, 90, 91), (96, 97, 92), (97, 56, 91), (97, 91, 92), (93, 95, 96), (100, 101, 85), (56, 97, 98), (99, 100, 85), (56, 98, 99), (102, 103, 65), (104, 66, 65), (104, 105, 67), (106, 68, 67), (106, 107, 69), (102, 64, 69), (108, 109, 71), (110, 72, 71), (110, 111, 73), (112, 74, 73), (112, 113, 75), (108, 70, 75), (114, 76, 77), (115, 77, 78), (117, 116, 78), (118, 117, 79), (119, 118, 80), (114, 119, 81), (121, 83, 82), (122, 84, 83), (122, 123, 85), (124, 86, 85), (124, 125, 87), (125, 126, 88), (126, 120, 82), (127, 128, 90), (128, 129, 91), (130, 92, 91), (130, 131, 93), (127, 89, 93), (132, 133, 95), (134, 96, 95), (134, 135, 97), (136, 98, 97), (136, 137, 99), (138, 100, 99), (138, 139, 101), (139, 132, 94)])
_uv = me_plane_001.uv_layers.new(name='UVMap')
_uv.uv.foreach_set('vector', [1.168, 0.977, 1.278, 0.01636, 1.26, 1.005, 0.977, -0.1684, 0.01636, -0.278, 1.005, -0.2602, -0.1824, 0.9547, -0.2201, 1.108, -0.2779, 0.9836, 1.075, -0.127, 1.005, -0.2602, 1.125, -0.2034, -0.1684, 0.0229, -0.2779, 0.9836, -0.2602, -0.005308, 0.04525, -0.1826, -0.1081, -0.2203, 0.01636, -0.278, -0.127, -0.07508, -0.2602, -0.005308, -0.2034, -0.1249, 1.127, 1.075, 1.26, 1.005, 1.203, 1.125, 1.182, 0.04526, 1.22, -0.1081, 1.278, 0.01636, 0.02302, 1.168, 0.9836, 1.278, -0.005197, 1.26, -0.05437, -0.1445, -0.2034, -0.1249, -0.1081, -0.2203, -0.07496, 1.127, -0.005197, 1.26, -0.1248, 1.203, 1.144, -0.05437, 1.125, -0.2034, 1.22, -0.1081, -0.1444, 1.054, -0.1248, 1.203, -0.2201, 1.108, -0.1444, 1.054, -0.1605, 0.9541, -0.1269, 1.045, 1.22, -0.1081, 1.142, -0.2234, 1.242, -0.1259, 1.144, -0.05437, 1.161, 0.04577, 1.127, -0.04507, 1.005, -0.2602, 0.005437, -0.3028, 1.016, -0.2847, 1.016, -0.2847, 1.125, -0.2034, 1.005, -0.2602, -0.04508, -0.1271, -0.127, -0.07508, -0.05437, -0.1445, 0.9946, 1.303, 1.108, 1.22, 1.126, 1.242, 0.9757, -0.1465, 0.04525, -0.1826, 0.977, -0.1684, -0.01644, 1.285, -0.1248, 1.203, -0.005197, 1.26, 1.108, 1.22, 1.223, 1.142, 1.126, 1.242, -0.3027, 0.9945, -0.2201, 1.108, -0.2416, 1.126, -0.2602, -0.005308, -0.3027, 0.9945, -0.2847, -0.01655, 1.127, 1.075, 1.147, 0.9758, 1.168, 0.977, 1.127, -0.04507, 1.075, -0.127, 1.144, -0.05437, 1.303, 0.005435, 1.22, -0.1081, 1.242, -0.1259, -0.1465, 0.02414, -0.1824, 0.9547, -0.1684, 0.0229, 1.285, 1.016, 1.203, 1.125, 1.26, 1.005, -0.1081, -0.2203, -0.2234, -0.1418, -0.1259, -0.2417, -0.2847, -0.01655, -0.2034, -0.1249, -0.2602, -0.005308, 1.147, 0.9758, 1.182, 0.04526, 1.168, 0.977, -0.07496, 1.127, 0.02426, 1.146, 0.02302, 1.168, -0.1269, 1.045, -0.07496, 1.127, -0.1444, 1.054, 1.054, 1.144, 0.9542, 1.161, 1.045, 1.127, -0.005197, 1.26, 0.9946, 1.303, -0.01644, 1.285, 1.075, -0.127, 0.9757, -0.1465, 0.977, -0.1684, 1.26, 1.005, 1.303, 0.005435, 1.285, 1.016, -0.05437, -0.1445, 0.04577, -0.1606, -0.04508, -0.1271, 1.045, 1.127, 1.127, 1.075, 1.054, 1.144, -0.127, -0.07508, -0.1465, 0.02414, -0.1684, 0.0229, 1.054, 1.144, 1.203, 1.125, 1.108, 1.22, 0.005437, -0.3028, -0.1081, -0.2203, -0.1259, -0.2417, -0.2201, 1.108, -0.1416, 1.223, -0.2416, 1.126, 0.02426, 1.146, 0.9547, 1.182, 0.02302, 1.168, 0.9547, 1.182, 1.108, 1.22, 0.9836, 1.278, 0.1367, 0.05591, -0.04508, -0.1271, 0.1556, 0.02259, 0.993, 0.2694, 1.147, 0.9758, 0.9569, 0.9288, 0.08624, 0.93, 0.01859, 0.8577, 0.05515, 0.8407, 0.1151, 0.9747, 0.9065, 1.006, 0.9542, 1.161, 0.9799, 0.215, 0.9723, 0.2481, 0.9549, 0.2105, 0.9329, 0.1659, 0.2195, 0.05615, 1.161, 0.04577, 0.02025, 0.8495, 0.05515, 0.8407, 0.01859, 0.8577, 0.05932, 0.7938, 0.05515, 0.8407, 0.04938, 0.836, 0.05932, 0.7938, 0.0488, 0.7769, 0.06687, 0.791, 0.009641, 0.7869, 0.0488, 0.7769, 0.04664, 0.7838, 0.009641, 0.7869, -0.01205, 0.825, 0.004906, 0.7805, 0.02025, 0.8495, -0.01205, 0.825, -0.004263, 0.8234, 0.09197, 0.9935, 0.1151, 0.9747, 0.09416, 1.001, 0.09905, 0.939, 0.1151, 0.9747, 0.1078, 0.9733, 0.09905, 0.939, 0.08624, 0.93, 0.1045, 0.9331, 0.06166, 0.9535, 0.08624, 0.93, 0.08754, 0.9371, 0.06166, 0.9535, 0.05892, 0.9892, 0.05457, 0.9502, 0.09197, 0.9935, 0.05892, 0.9892, 0.06507, 0.9843, 0.9106, 0.9989, 0.8871, 0.9597, 0.8949, 0.9612, 0.8949, 0.9612, 0.9182, 0.9257, 0.921, 0.9326, 0.9532, 0.9352, 0.9182, 0.9257, 0.9569, 0.9288, 0.9702, 0.9609, 0.9569, 0.9288, 0.9777, 0.9602, 0.9591, 0.9901, 0.9777, 0.9602, 0.964, 0.996, 0.9106, 0.9989, 0.964, 0.996, 0.9065, 1.006, 0.1745, 0.09552, 0.1514, 0.08859, 0.1567, 0.08407, 0.2054, 0.09065, 0.173, 0.1026, 0.1745, 0.09552, 0.2054, 0.09065, 0.2195, 0.05615, 0.2111, 0.09659, 0.1978, 0.03005, 0.2195, 0.05615, 0.2123, 0.05709, 0.1978, 0.03005, 0.1556, 0.02259, 0.2018, 0.02339, 0.1596, 0.02938, 0.1367, 0.05591, 0.1556, 0.02259, 0.1442, 0.05637, 0.1514, 0.08859, 0.1367, 0.05591, 0.9937, 0.2603, 1.024, 0.2446, 0.993, 0.2694, 1.016, 0.2428, 1.008, 0.2127, 1.024, 0.2446, 0.9853, 0.2214, 1.008, 0.2127, 1.004, 0.2198, 0.9853, 0.2214, 0.9723, 0.2481, 0.9799, 0.215, 0.9937, 0.2603, 0.9723, 0.2481, 0.9797, 0.2459, 0.9225, 0.2016, 0.9428, 0.2132, 0.9187, 0.2077, 0.9495, 0.2048, 0.9428, 0.2132, 0.9429, 0.2063, 0.9495, 0.2048, 0.9607, 0.1876, 0.9549, 0.2105, 0.946, 0.1748, 0.9607, 0.1876, 0.9535, 0.1886, 0.946, 0.1748, 0.9329, 0.1659, 0.9503, 0.1687, 0.917, 0.179, 0.9329, 0.1659, 0.9335, 0.1729, 0.917, 0.179, 0.9069, 0.1928, 0.9113, 0.1739, 0.9142, 0.1911, 0.9187, 0.2077, 0.9069, 0.1928, 1.168, 0.977, 1.182, 0.04526, 1.278, 0.01636, 0.977, -0.1684, 0.04525, -0.1826, 0.01636, -0.278, -0.1824, 0.9547, -0.1444, 1.054, -0.2201, 1.108, 1.075, -0.127, 0.977, -0.1684, 1.005, -0.2602, -0.1684, 0.0229, -0.1824, 0.9547, -0.2779, 0.9836, 0.04525, -0.1826, -0.05437, -0.1445, -0.1081, -0.2203, -0.127, -0.07508, -0.1684, 0.0229, -0.2602, -0.005308, 1.127, 1.075, 1.168, 0.977, 1.26, 1.005, 1.182, 0.04526, 1.144, -0.05437, 1.22, -0.1081, 0.02302, 1.168, 0.9547, 1.182, 0.9836, 1.278, -0.05437, -0.1445, -0.127, -0.07508, -0.2034, -0.1249, -0.07496, 1.127, 0.02302, 1.168, -0.005197, 1.26, 1.144, -0.05437, 1.075, -0.127, 1.125, -0.2034, -0.1444, 1.054, -0.07496, 1.127, -0.1248, 1.203, -0.1444, 1.054, -0.1824, 0.9547, -0.1605, 0.9541, 1.22, -0.1081, 1.125, -0.2034, 1.142, -0.2234, 1.144, -0.05437, 1.182, 0.04526, 1.161, 0.04577, 1.005, -0.2602, 0.01636, -0.278, 0.005437, -0.3028, 1.016, -0.2847, 1.142, -0.2234, 1.125, -0.2034, -0.04508, -0.1271, -0.1099, -0.06539, -0.127, -0.07508, 0.9946, 1.303, 0.9836, 1.278, 1.108, 1.22, 0.9757, -0.1465, 0.04577, -0.1606, 0.04525, -0.1826, -0.01644, 1.285, -0.1416, 1.223, -0.1248, 1.203, 1.108, 1.22, 1.203, 1.125, 1.223, 1.142, -0.3027, 0.9945, -0.2779, 0.9836, -0.2201, 1.108, -0.2602, -0.005308, -0.2779, 0.9836, -0.3027, 0.9945, 1.127, 1.075, 1.11, 1.065, 1.147, 0.9758, 1.127, -0.04507, 1.065, -0.1099, 1.075, -0.127, 1.303, 0.005435, 1.278, 0.01636, 1.22, -0.1081, -0.1465, 0.02414, -0.1605, 0.9541, -0.1824, 0.9547, 1.285, 1.016, 1.223, 1.142, 1.203, 1.125, -0.1081, -0.2203, -0.2034, -0.1249, -0.2234, -0.1418, -0.2847, -0.01655, -0.2234, -0.1418, -0.2034, -0.1249, 1.147, 0.9758, 1.161, 0.04577, 1.182, 0.04526, -0.07496, 1.127, -0.06526, 1.11, 0.02426, 1.146, -0.1269, 1.045, -0.06526, 1.11, -0.07496, 1.127, 1.054, 1.144, 0.9547, 1.182, 0.9542, 1.161, -0.005197, 1.26, 0.9836, 1.278, 0.9946, 1.303, 1.075, -0.127, 1.065, -0.1099, 0.9757, -0.1465, 1.26, 1.005, 1.278, 0.01636, 1.303, 0.005435, -0.05437, -0.1445, 0.04525, -0.1826, 0.04577, -0.1606, 1.045, 1.127, 1.11, 1.065, 1.127, 1.075, -0.127, -0.07508, -0.1099, -0.06539, -0.1465, 0.02414, 1.054, 1.144, 1.127, 1.075, 1.203, 1.125, 0.005437, -0.3028, 0.01636, -0.278, -0.1081, -0.2203, -0.2201, 1.108, -0.1248, 1.203, -0.1416, 1.223, 0.02426, 1.146, 0.9542, 1.161, 0.9547, 1.182, 0.9547, 1.182, 1.054, 1.144, 1.108, 1.22, -0.04508, -0.1271, 0.04577, -0.1606, 0.1556, 0.02259, 0.04577, -0.1606, 0.9757, -0.1465, 0.2018, 0.02339, 0.1556, 0.02259, 0.04577, -0.1606, 0.2018, 0.02339, 0.9757, -0.1465, 1.065, -0.1099, 1.127, -0.04507, 1.127, -0.04507, 1.161, 0.04577, 0.9757, -0.1465, 1.161, 0.04577, 0.2195, 0.05615, 0.9757, -0.1465, 0.2195, 0.05615, 0.2018, 0.02339, 0.9757, -0.1465, -0.1465, 0.02414, -0.1099, -0.06539, 0.1367, 0.05591, -0.1099, -0.06539, -0.04508, -0.1271, 0.1367, 0.05591, -0.1605, 0.9541, -0.1465, 0.02414, 0.004906, 0.7805, -0.1465, 0.02414, 0.1367, 0.05591, 0.1514, 0.08859, -0.1465, 0.02414, 0.1514, 0.08859, 0.004906, 0.7805, 0.004906, 0.7805, -0.01205, 0.825, -0.1605, 0.9541, 0.8871, 0.9597, 0.06687, 0.791, 0.9182, 0.9257, 0.06687, 0.791, 0.0488, 0.7769, 0.2111, 0.09659, 0.9182, 0.9257, 0.06687, 0.791, 0.9723, 0.2481, 0.9723, 0.2481, 0.06687, 0.791, 0.2111, 0.09659, 0.0488, 0.7769, 0.004906, 0.7805, 0.173, 0.1026, 0.004906, 0.7805, 0.1514, 0.08859, 0.173, 0.1026, 0.173, 0.1026, 0.2111, 0.09659, 0.0488, 0.7769, 0.9569, 0.9288, 0.9182, 0.9257, 0.993, 0.2694, 0.993, 0.2694, 0.9182, 0.9257, 0.9723, 0.2481, 1.147, 0.9758, 0.9777, 0.9602, 0.9569, 0.9288, 1.024, 0.2446, 1.161, 0.04577, 1.147, 0.9758, 0.993, 0.2694, 1.024, 0.2446, 1.147, 0.9758, -0.1269, 1.045, -0.1605, 0.9541, 0.05457, 0.9502, -0.1605, 0.9541, -0.01205, 0.825, 0.01859, 0.8577, -0.1605, 0.9541, 0.01859, 0.8577, 0.05457, 0.9502, 0.08624, 0.93, 0.05457, 0.9502, 0.01859, 0.8577, 0.8871, 0.9597, 0.1151, 0.9747, 0.1045, 0.9331, 0.8871, 0.9597, 0.1045, 0.9331, 0.06687, 0.791, 0.1045, 0.9331, 0.08624, 0.93, 0.05515, 0.8407, 0.05515, 0.8407, 0.06687, 0.791, 0.1045, 0.9331, -0.06526, 1.11, -0.1269, 1.045, 0.05892, 0.9892, -0.1269, 1.045, 0.05457, 0.9502, 0.05892, 0.9892, 0.9542, 1.161, 0.02426, 1.146, 0.1151, 0.9747, 0.02426, 1.146, -0.06526, 1.11, 0.05892, 0.9892, 0.09416, 1.001, 0.02426, 1.146, 0.05892, 0.9892, 1.11, 1.065, 1.045, 1.127, 0.964, 0.996, 1.045, 1.127, 0.9542, 1.161, 0.964, 0.996, 0.9777, 0.9602, 1.147, 0.9758, 1.11, 1.065, 0.964, 0.996, 0.9777, 0.9602, 1.11, 1.065, 0.02426, 1.146, 0.09416, 1.001, 0.1151, 0.9747, 0.1151, 0.9747, 0.8871, 0.9597, 0.9065, 1.006, 0.9065, 1.006, 0.964, 0.996, 0.9542, 1.161, 0.9723, 0.2481, 0.2111, 0.09659, 0.9187, 0.2077, 0.2111, 0.09659, 0.2195, 0.05615, 0.9069, 0.1928, 0.9187, 0.2077, 0.2111, 0.09659, 0.9069, 0.1928, 0.9187, 0.2077, 0.9428, 0.2132, 0.9723, 0.2481, 1.161, 0.04577, 1.024, 0.2446, 1.008, 0.2127, 0.9549, 0.2105, 0.9607, 0.1876, 0.9799, 0.215, 0.9607, 0.1876, 1.161, 0.04577, 1.008, 0.2127, 0.9607, 0.1876, 1.008, 0.2127, 0.9799, 0.215, 0.9723, 0.2481, 0.9428, 0.2132, 0.9549, 0.2105, 0.9113, 0.1739, 0.9069, 0.1928, 0.2195, 0.05615, 1.161, 0.04577, 0.9607, 0.1876, 0.9503, 0.1687, 0.9329, 0.1659, 0.9113, 0.1739, 0.2195, 0.05615, 1.161, 0.04577, 0.9503, 0.1687, 0.9329, 0.1659, 0.02025, 0.8495, 0.04938, 0.836, 0.05515, 0.8407, 0.05932, 0.7938, 0.06687, 0.791, 0.05515, 0.8407, 0.05932, 0.7938, 0.04664, 0.7838, 0.0488, 0.7769, 0.009641, 0.7869, 0.004906, 0.7805, 0.0488, 0.7769, 0.009641, 0.7869, -0.004263, 0.8234, -0.01205, 0.825, 0.02025, 0.8495, 0.01859, 0.8577, -0.01205, 0.825, 0.09197, 0.9935, 0.1078, 0.9733, 0.1151, 0.9747, 0.09905, 0.939, 0.1045, 0.9331, 0.1151, 0.9747, 0.09905, 0.939, 0.08754, 0.9371, 0.08624, 0.93, 0.06166, 0.9535, 0.05457, 0.9502, 0.08624, 0.93, 0.06166, 0.9535, 0.06507, 0.9843, 0.05892, 0.9892, 0.09197, 0.9935, 0.09416, 1.001, 0.05892, 0.9892, 0.9106, 0.9989, 0.9065, 1.006, 0.8871, 0.9597, 0.8949, 0.9612, 0.8871, 0.9597, 0.9182, 0.9257, 0.9532, 0.9352, 0.921, 0.9326, 0.9182, 0.9257, 0.9702, 0.9609, 0.9532, 0.9352, 0.9569, 0.9288, 0.9591, 0.9901, 0.9702, 0.9609, 0.9777, 0.9602, 0.9106, 0.9989, 0.9591, 0.9901, 0.964, 0.996, 0.1745, 0.09552, 0.173, 0.1026, 0.1514, 0.08859, 0.2054, 0.09065, 0.2111, 0.09659, 0.173, 0.1026, 0.2054, 0.09065, 0.2123, 0.05709, 0.2195, 0.05615, 0.1978, 0.03005, 0.2018, 0.02339, 0.2195, 0.05615, 0.1978, 0.03005, 0.1596, 0.02938, 0.1556, 0.02259, 0.1596, 0.02938, 0.1442, 0.05637, 0.1367, 0.05591, 0.1442, 0.05637, 0.1567, 0.08407, 0.1514, 0.08859, 0.9937, 0.2603, 1.016, 0.2428, 1.024, 0.2446, 1.016, 0.2428, 1.004, 0.2198, 1.008, 0.2127, 0.9853, 0.2214, 0.9799, 0.215, 1.008, 0.2127, 0.9853, 0.2214, 0.9797, 0.2459, 0.9723, 0.2481, 0.9937, 0.2603, 0.993, 0.2694, 0.9723, 0.2481, 0.9225, 0.2016, 0.9429, 0.2063, 0.9428, 0.2132, 0.9495, 0.2048, 0.9549, 0.2105, 0.9428, 0.2132, 0.9495, 0.2048, 0.9535, 0.1886, 0.9607, 0.1876, 0.946, 0.1748, 0.9503, 0.1687, 0.9607, 0.1876, 0.946, 0.1748, 0.9335, 0.1729, 0.9329, 0.1659, 0.917, 0.179, 0.9113, 0.1739, 0.9329, 0.1659, 0.917, 0.179, 0.9142, 0.1911, 0.9069, 0.1928, 0.9142, 0.1911, 0.9225, 0.2016, 0.9187, 0.2077])
_ca = me_plane_001.color_attributes.new('Col', 'BYTE_COLOR', 'CORNER')
_ca.data.foreach_set('color', [0.2346, 0.2346, 0.2346, 1.0, 0.1779, 0.1779, 0.1779, 1.0, 0.1779, 0.1779, 0.1779, 1.0, 0.2346, 0.2346, 0.2346, 1.0, 0.1779, 0.1779, 0.1779, 1.0, 0.1779, 0.1779, 0.1779, 1.0, 0.2346, 0.2346, 0.2346, 1.0, 0.1779, 0.1779, 0.1779, 1.0, 0.1779, 0.1779, 0.1779, 1.0, 0.2346, 0.2346, 0.2346, 1.0, 0.1779, 0.1779, 0.1779, 1.0, 0.1779, 0.1779, 0.1779, 1.0, 0.2346, 0.2346, 0.2346, 1.0, 0.1779, 0.1779, 0.1779, 1.0, 0.1779, 0.1779, 0.1779, 1.0, 0.2346, 0.2346, 0.2346, 1.0, 0.1779, 0.1779, 0.1779, 1.0, 0.1779, 0.1779, 0.1779, 1.0, 0.2346, 0.2346, 0.2346, 1.0, 0.1779, 0.1779, 0.1779, 1.0, 0.1779, 0.1779, 0.1779, 1.0, 0.2346, 0.2346, 0.2346, 1.0, 0.1779, 0.1779, 0.1779, 1.0, 0.1779, 0.1779, 0.1779, 1.0, 0.2346, 0.2346, 0.2346, 1.0, 0.1779, 0.1779, 0.1779, 1.0, 0.1779, 0.1779, 0.1779, 1.0, 0.2346, 0.2346, 0.2346, 1.0, 0.1779, 0.1779, 0.1779, 1.0, 0.1779, 0.1779, 0.1779, 1.0, 0.2346, 0.2346, 0.2346, 1.0, 0.1779, 0.1779, 0.1779, 1.0, 0.1779, 0.1779, 0.1779, 1.0, 0.2346, 0.2346, 0.2346, 1.0, 0.1779, 0.1779, 0.1779, 1.0, 0.1779, 0.1779, 0.1779, 1.0, 0.2346, 0.2346, 0.2346, 1.0, 0.1779, 0.1779, 0.1779, 1.0, 0.1779, 0.1779, 0.1779, 1.0, 0.2346, 0.2346, 0.2346, 1.0, 0.1779, 0.1779, 0.1779, 1.0, 0.1779, 0.1779, 0.1779, 1.0, 0.2346, 0.2346, 0.2346, 1.0, 0.4508, 0.4508, 0.4508, 1.0, 0.4508, 0.4508, 0.4508, 1.0, 0.1779, 0.1779, 0.1779, 1.0, 0.1195, 0.1195, 0.1195, 1.0, 0.1195, 0.1195, 0.1195, 1.0, 0.2346, 0.2346, 0.2346, 1.0, 0.4508, 0.4508, 0.4508, 1.0, 0.4508, 0.4508, 0.4508, 1.0, 0.1779, 0.1779, 0.1779, 1.0, 0.1195, 0.1195, 0.1195, 1.0, 0.1195, 0.1195, 0.1195, 1.0, 0.1195, 0.1195, 0.1195, 1.0, 0.1779, 0.1779, 0.1779, 1.0, 0.1779, 0.1779, 0.1779, 1.0, 0.4508, 0.4508, 0.4508, 1.0, 0.2346, 0.2346, 0.2346, 1.0, 0.2346, 0.2346, 0.2346, 1.0, 0.1195, 0.1195, 0.1195, 1.0, 0.1779, 0.1779, 0.1779, 1.0, 0.1195, 0.1195, 0.1195, 1.0, 0.4508, 0.4508, 0.4508, 1.0, 0.2346, 0.2346, 0.2346, 1.0, 0.2346, 0.2346, 0.2346, 1.0, 0.1195, 0.1195, 0.1195, 1.0, 0.1779, 0.1779, 0.1779, 1.0, 0.1779, 0.1779, 0.1779, 1.0, 0.1779, 0.1779, 0.1779, 1.0, 0.1195, 0.1195, 0.1195, 1.0, 0.1195, 0.1195, 0.1195, 1.0, 0.1195, 0.1195, 0.1195, 1.0, 0.1779, 0.1779, 0.1779, 1.0, 0.1195, 0.1195, 0.1195, 1.0, 0.1779, 0.1779, 0.1779, 1.0, 0.1195, 0.1195, 0.1195, 1.0, 0.1195, 0.1195, 0.1195, 1.0, 0.2346, 0.2346, 0.2346, 1.0, 0.4508, 0.4508, 0.4508, 1.0, 0.2346, 0.2346, 0.2346, 1.0, 0.4508, 0.4508, 0.4508, 1.0, 0.2346, 0.2346, 0.2346, 1.0, 0.2346, 0.2346, 0.2346, 1.0, 0.1195, 0.1195, 0.1195, 1.0, 0.1779, 0.1779, 0.1779, 1.0, 0.1195, 0.1195, 0.1195, 1.0, 0.4508, 0.4508, 0.4508, 1.0, 0.2346, 0.2346, 0.2346, 1.0, 0.2346, 0.2346, 0.2346, 1.0, 0.1195, 0.1195, 0.1195, 1.0, 0.1779, 0.1779, 0.1779, 1.0, 0.1779, 0.1779, 0.1779, 1.0, 0.1779, 0.1779, 0.1779, 1.0, 0.1195, 0.1195, 0.1195, 1.0, 0.1195, 0.1195, 0.1195, 1.0, 0.1195, 0.1195, 0.1195, 1.0, 0.1779, 0.1779, 0.1779, 1.0, 0.1779, 0.1779, 0.1779, 1.0, 0.4508, 0.4508, 0.4508, 1.0, 0.2346, 0.2346, 0.2346, 1.0, 0.2346, 0.2346, 0.2346, 1.0, 0.2346, 0.2346, 0.2346, 1.0, 0.4508, 0.4508, 0.4508, 1.0, 0.2346, 0.2346, 0.2346, 1.0, 0.4508, 0.4508, 0.4508, 1.0, 0.2346, 0.2346, 0.2346, 1.0, 0.2346, 0.2346, 0.2346, 1.0, 0.2346, 0.2346, 0.2346, 1.0, 0.4508, 0.4508, 0.4508, 1.0, 0.4508, 0.4508, 0.4508, 1.0, 0.1779, 0.1779, 0.1779, 1.0, 0.1195, 0.1195, 0.1195, 1.0, 0.1195, 0.1195, 0.1195, 1.0, 0.2346, 0.2346, 0.2346, 1.0, 0.4508, 0.4508, 0.4508, 1.0, 0.2346, 0.2346, 0.2346, 1.0, 0.1779, 0.1779, 0.1779, 1.0, 0.1195, 0.1195, 0.1195, 1.0, 0.1195, 0.1195, 0.1195, 1.0, 0.2346, 0.2346, 0.2346, 1.0, 0.4508, 0.4508, 0.4508, 1.0, 0.4508, 0.4508, 0.4508, 1.0, 0.4508, 0.4508, 0.4508, 1.0, 0.2346, 0.2346, 0.2346, 1.0, 0.2346, 0.2346, 0.2346, 1.0, 0.2346, 0.2346, 0.2346, 1.0, 0.4508, 0.4508, 0.4508, 1.0, 0.2346, 0.2346, 0.2346, 1.0, 0.2346, 0.2346, 0.2346, 1.0, 0.1779, 0.1779, 0.1779, 1.0, 0.1779, 0.1779, 0.1779, 1.0, 0.1195, 0.1195, 0.1195, 1.0, 0.1779, 0.1779, 0.1779, 1.0, 0.1195, 0.1195, 0.1195, 1.0, 0.1779, 0.1779, 0.1779, 1.0, 0.1195, 0.1195, 0.1195, 1.0, 0.1195, 0.1195, 0.1195, 1.0, 0.4508, 0.4508, 0.4508, 1.0, 0.2346, 0.2346, 0.2346, 1.0, 0.2346, 0.2346, 0.2346, 1.0, 0.2346, 0.2346, 0.2346, 1.0, 0.1779, 0.1779, 0.1779, 1.0, 0.1779, 0.1779, 0.1779, 1.0, 0.4508, 0.4508, 0.4508, 1.0, 0.4508, 0.4508, 0.4508, 1.0, 0.4508, 0.4508, 0.4508, 1.0, 0.4508, 0.4508, 0.4508, 1.0, 0.4508, 0.4508, 0.4508, 1.0, 0.4508, 0.4508, 0.4508, 1.0, 0.4508, 0.4508, 0.4508, 1.0, 0.4508, 0.4508, 0.4508, 1.0, 0.4508, 0.4508, 0.4508, 1.0, 0.4508, 0.4508, 0.4508, 1.0, 0.4508, 0.4508, 0.4508, 1.0, 0.4508, 0.4508, 0.4508, 1.0, 0.4508, 0.4508, 0.4508, 1.0, 0.4508, 0.4508, 0.4508, 1.0, 0.4508, 0.4508, 0.4508, 1.0, 0.4508, 0.4508, 0.4508, 1.0, 0.4508, 0.4508, 0.4508, 1.0, 0.4508, 0.4508, 0.4508, 1.0, 0.1329, 0.1329, 0.1329, 1.0, 0.4508, 0.4508, 0.4508, 1.0, 0.4508, 0.4508, 0.4508, 1.0, 0.1329, 0.1329, 0.1329, 1.0, 0.4508, 0.4508, 0.4508, 1.0, 0.1329, 0.1329, 0.1329, 1.0, 0.1329, 0.1329, 0.1329, 1.0, 0.4508, 0.4508, 0.4508, 1.0, 0.4508, 0.4508, 0.4508, 1.0, 0.1329, 0.1329, 0.1329, 1.0, 0.4508, 0.4508, 0.4508, 1.0, 0.1329, 0.1329, 0.1329, 1.0, 0.1329, 0.1329, 0.1329, 1.0, 0.4508, 0.4508, 0.4508, 1.0, 0.4508, 0.4508, 0.4508, 1.0, 0.1329, 0.1329, 0.1329, 1.0, 0.4508, 0.4508, 0.4508, 1.0, 0.1329, 0.1329, 0.1329, 1.0, 0.1329, 0.1329, 0.1329, 1.0, 0.4508, 0.4508, 0.4508, 1.0, 0.4508, 0.4508, 0.4508, 1.0, 0.1329, 0.1329, 0.1329, 1.0, 0.4508, 0.4508, 0.4508, 1.0, 0.1329, 0.1329, 0.1329, 1.0, 0.1329, 0.1329, 0.1329, 1.0, 0.4508, 0.4508, 0.4508, 1.0, 0.4508, 0.4508, 0.4508, 1.0, 0.1329, 0.1329, 0.1329, 1.0, 0.4508, 0.4508, 0.4508, 1.0, 0.1329, 0.1329, 0.1329, 1.0, 0.1329, 0.1329, 0.1329, 1.0, 0.4508, 0.4508, 0.4508, 1.0, 0.4508, 0.4508, 0.4508, 1.0, 0.1329, 0.1329, 0.1329, 1.0, 0.4508, 0.4508, 0.4508, 1.0, 0.1329, 0.1329, 0.1329, 1.0, 0.1329, 0.1329, 0.1329, 1.0, 0.4508, 0.4508, 0.4508, 1.0, 0.1329, 0.1329, 0.1329, 1.0, 0.1329, 0.1329, 0.1329, 1.0, 0.4508, 0.4508, 0.4508, 1.0, 0.1329, 0.1329, 0.1329, 1.0, 0.1329, 0.1329, 0.1329, 1.0, 0.4508, 0.4508, 0.4508, 1.0, 0.4508, 0.4508, 0.4508, 1.0, 0.1329, 0.1329, 0.1329, 1.0, 0.4508, 0.4508, 0.4508, 1.0, 0.4508, 0.4508, 0.4508, 1.0, 0.1329, 0.1329, 0.1329, 1.0, 0.4508, 0.4508, 0.4508, 1.0, 0.4508, 0.4508, 0.4508, 1.0, 0.1329, 0.1329, 0.1329, 1.0, 0.4508, 0.4508, 0.4508, 1.0, 0.4508, 0.4508, 0.4508, 1.0, 0.1329, 0.1329, 0.1329, 1.0, 0.4508, 0.4508, 0.4508, 1.0, 0.1329, 0.1329, 0.1329, 1.0, 0.1329, 0.1329, 0.1329, 1.0, 0.4508, 0.4508, 0.4508, 1.0, 0.1329, 0.1329, 0.1329, 1.0, 0.1329, 0.1329, 0.1329, 1.0, 0.4508, 0.4508, 0.4508, 1.0, 0.4508, 0.4508, 0.4508, 1.0, 0.1329, 0.1329, 0.1329, 1.0, 0.4508, 0.4508, 0.4508, 1.0, 0.1329, 0.1329, 0.1329, 1.0, 0.1329, 0.1329, 0.1329, 1.0, 0.4508, 0.4508, 0.4508, 1.0, 0.4508, 0.4508, 0.4508, 1.0, 0.1329, 0.1329, 0.1329, 1.0, 0.4508, 0.4508, 0.4508, 1.0, 0.4508, 0.4508, 0.4508, 1.0, 0.1329, 0.1329, 0.1329, 1.0, 0.4508, 0.4508, 0.4508, 1.0, 0.4508, 0.4508, 0.4508, 1.0, 0.1329, 0.1329, 0.1329, 1.0, 0.4508, 0.4508, 0.4508, 1.0, 0.4508, 0.4508, 0.4508, 1.0, 0.1329, 0.1329, 0.1329, 1.0, 0.4508, 0.4508, 0.4508, 1.0, 0.4508, 0.4508, 0.4508, 1.0, 0.1329, 0.1329, 0.1329, 1.0, 0.4508, 0.4508, 0.4508, 1.0, 0.1329, 0.1329, 0.1329, 1.0, 0.1329, 0.1329, 0.1329, 1.0, 0.4508, 0.4508, 0.4508, 1.0, 0.4508, 0.4508, 0.4508, 1.0, 0.1329, 0.1329, 0.1329, 1.0, 0.4508, 0.4508, 0.4508, 1.0, 0.1329, 0.1329, 0.1329, 1.0, 0.1329, 0.1329, 0.1329, 1.0, 0.4508, 0.4508, 0.4508, 1.0, 0.4508, 0.4508, 0.4508, 1.0, 0.1329, 0.1329, 0.1329, 1.0, 0.4508, 0.4508, 0.4508, 1.0, 0.1329, 0.1329, 0.1329, 1.0, 0.1329, 0.1329, 0.1329, 1.0, 0.4508, 0.4508, 0.4508, 1.0, 0.4508, 0.4508, 0.4508, 1.0, 0.1329, 0.1329, 0.1329, 1.0, 0.4508, 0.4508, 0.4508, 1.0, 0.1329, 0.1329, 0.1329, 1.0, 0.1329, 0.1329, 0.1329, 1.0, 0.4508, 0.4508, 0.4508, 1.0, 0.4508, 0.4508, 0.4508, 1.0, 0.1329, 0.1329, 0.1329, 1.0, 0.4508, 0.4508, 0.4508, 1.0, 0.1329, 0.1329, 0.1329, 1.0, 0.1329, 0.1329, 0.1329, 1.0, 0.4508, 0.4508, 0.4508, 1.0, 0.4508, 0.4508, 0.4508, 1.0, 0.1329, 0.1329, 0.1329, 1.0, 0.4508, 0.4508, 0.4508, 1.0, 0.4508, 0.4508, 0.4508, 1.0, 0.2346, 0.2346, 0.2346, 1.0, 0.2346, 0.2346, 0.2346, 1.0, 0.1779, 0.1779, 0.1779, 1.0, 0.2346, 0.2346, 0.2346, 1.0, 0.2346, 0.2346, 0.2346, 1.0, 0.1779, 0.1779, 0.1779, 1.0, 0.2346, 0.2346, 0.2346, 1.0, 0.2346, 0.2346, 0.2346, 1.0, 0.1779, 0.1779, 0.1779, 1.0, 0.2346, 0.2346, 0.2346, 1.0, 0.2346, 0.2346, 0.2346, 1.0, 0.1779, 0.1779, 0.1779, 1.0, 0.2346, 0.2346, 0.2346, 1.0, 0.2346, 0.2346, 0.2346, 1.0, 0.1779, 0.1779, 0.1779, 1.0, 0.2346, 0.2346, 0.2346, 1.0, 0.2346, 0.2346, 0.2346, 1.0, 0.1779, 0.1779, 0.1779, 1.0, 0.2346, 0.2346, 0.2346, 1.0, 0.2346, 0.2346, 0.2346, 1.0, 0.1779, 0.1779, 0.1779, 1.0, 0.2346, 0.2346, 0.2346, 1.0, 0.2346, 0.2346, 0.2346, 1.0, 0.1779, 0.1779, 0.1779, 1.0, 0.2346, 0.2346, 0.2346, 1.0, 0.2346, 0.2346, 0.2346, 1.0, 0.1779, 0.1779, 0.1779, 1.0, 0.2346, 0.2346, 0.2346, 1.0, 0.2346, 0.2346, 0.2346, 1.0, 0.1779, 0.1779, 0.1779, 1.0, 0.2346, 0.2346, 0.2346, 1.0, 0.2346, 0.2346, 0.2346, 1.0, 0.1779, 0.1779, 0.1779, 1.0, 0.2346, 0.2346, 0.2346, 1.0, 0.2346, 0.2346, 0.2346, 1.0, 0.1779, 0.1779, 0.1779, 1.0, 0.2346, 0.2346, 0.2346, 1.0, 0.2346, 0.2346, 0.2346, 1.0, 0.1779, 0.1779, 0.1779, 1.0, 0.2346, 0.2346, 0.2346, 1.0, 0.2346, 0.2346, 0.2346, 1.0, 0.1779, 0.1779, 0.1779, 1.0, 0.2346, 0.2346, 0.2346, 1.0, 0.2346, 0.2346, 0.2346, 1.0, 0.4508, 0.4508, 0.4508, 1.0, 0.1779, 0.1779, 0.1779, 1.0, 0.1779, 0.1779, 0.1779, 1.0, 0.1195, 0.1195, 0.1195, 1.0, 0.2346, 0.2346, 0.2346, 1.0, 0.2346, 0.2346, 0.2346, 1.0, 0.4508, 0.4508, 0.4508, 1.0, 0.1779, 0.1779, 0.1779, 1.0, 0.1779, 0.1779, 0.1779, 1.0, 0.1195, 0.1195, 0.1195, 1.0, 0.1195, 0.1195, 0.1195, 1.0, 0.1195, 0.1195, 0.1195, 1.0, 0.1779, 0.1779, 0.1779, 1.0, 0.4508, 0.4508, 0.4508, 1.0, 0.4508, 0.4508, 0.4508, 1.0, 0.2346, 0.2346, 0.2346, 1.0, 0.1195, 0.1195, 0.1195, 1.0, 0.1779, 0.1779, 0.1779, 1.0, 0.1779, 0.1779, 0.1779, 1.0, 0.4508, 0.4508, 0.4508, 1.0, 0.4508, 0.4508, 0.4508, 1.0, 0.2346, 0.2346, 0.2346, 1.0, 0.1195, 0.1195, 0.1195, 1.0, 0.1195, 0.1195, 0.1195, 1.0, 0.1779, 0.1779, 0.1779, 1.0, 0.1779, 0.1779, 0.1779, 1.0, 0.1779, 0.1779, 0.1779, 1.0, 0.1195, 0.1195, 0.1195, 1.0, 0.1195, 0.1195, 0.1195, 1.0, 0.1779, 0.1779, 0.1779, 1.0, 0.1779, 0.1779, 0.1779, 1.0, 0.1779, 0.1779, 0.1779, 1.0, 0.1779, 0.1779, 0.1779, 1.0, 0.1195, 0.1195, 0.1195, 1.0, 0.2346, 0.2346, 0.2346, 1.0, 0.4508, 0.4508, 0.4508, 1.0, 0.4508, 0.4508, 0.4508, 1.0, 0.4508, 0.4508, 0.4508, 1.0, 0.4508, 0.4508, 0.4508, 1.0, 0.2346, 0.2346, 0.2346, 1.0, 0.1195, 0.1195, 0.1195, 1.0, 0.1779, 0.1779, 0.1779, 1.0, 0.1779, 0.1779, 0.1779, 1.0, 0.4508, 0.4508, 0.4508, 1.0, 0.4508, 0.4508, 0.4508, 1.0, 0.2346, 0.2346, 0.2346, 1.0, 0.1195, 0.1195, 0.1195, 1.0, 0.1195, 0.1195, 0.1195, 1.0, 0.1779, 0.1779, 0.1779, 1.0, 0.1779, 0.1779, 0.1779, 1.0, 0.1779, 0.1779, 0.1779, 1.0, 0.1195, 0.1195, 0.1195, 1.0, 0.1195, 0.1195, 0.1195, 1.0, 0.1195, 0.1195, 0.1195, 1.0, 0.1779, 0.1779, 0.1779, 1.0, 0.4508, 0.4508, 0.4508, 1.0, 0.4508, 0.4508, 0.4508, 1.0, 0.2346, 0.2346, 0.2346, 1.0, 0.2346, 0.2346, 0.2346, 1.0, 0.4508, 0.4508, 0.4508, 1.0, 0.4508, 0.4508, 0.4508, 1.0, 0.4508, 0.4508, 0.4508, 1.0, 0.4508, 0.4508, 0.4508, 1.0, 0.2346, 0.2346, 0.2346, 1.0, 0.2346, 0.2346, 0.2346, 1.0, 0.2346, 0.2346, 0.2346, 1.0, 0.4508, 0.4508, 0.4508, 1.0, 0.1779, 0.1779, 0.1779, 1.0, 0.1779, 0.1779, 0.1779, 1.0, 0.1195, 0.1195, 0.1195, 1.0, 0.2346, 0.2346, 0.2346, 1.0, 0.4508, 0.4508, 0.4508, 1.0, 0.4508, 0.4508, 0.4508, 1.0, 0.1779, 0.1779, 0.1779, 1.0, 0.1779, 0.1779, 0.1779, 1.0, 0.1195, 0.1195, 0.1195, 1.0, 0.2346, 0.2346, 0.2346, 1.0, 0.2346, 0.2346, 0.2346, 1.0, 0.4508, 0.4508, 0.4508, 1.0, 0.4508, 0.4508, 0.4508, 1.0, 0.4508, 0.4508, 0.4508, 1.0, 0.2346, 0.2346, 0.2346, 1.0, 0.2346, 0.2346, 0.2346, 1.0, 0.4508, 0.4508, 0.4508, 1.0, 0.4508, 0.4508, 0.4508, 1.0, 0.2346, 0.2346, 0.2346, 1.0, 0.2346, 0.2346, 0.2346, 1.0, 0.1779, 0.1779, 0.1779, 1.0, 0.1195, 0.1195, 0.1195, 1.0, 0.1779, 0.1779, 0.1779, 1.0, 0.1779, 0.1779, 0.1779, 1.0, 0.1779, 0.1779, 0.1779, 1.0, 0.1779, 0.1779, 0.1779, 1.0, 0.1195, 0.1195, 0.1195, 1.0, 0.4508, 0.4508, 0.4508, 1.0, 0.4508, 0.4508, 0.4508, 1.0, 0.2346, 0.2346, 0.2346, 1.0, 0.2346, 0.2346, 0.2346, 1.0, 0.2346, 0.2346, 0.2346, 1.0, 0.1779, 0.1779, 0.1779, 1.0, 0.4508, 0.4508, 0.4508, 1.0, 0.4508, 0.4508, 0.4508, 1.0, 0.4508, 0.4508, 0.4508, 1.0, 0.4508, 0.4508, 0.4508, 1.0, 0.4508, 0.4508, 0.4508, 1.0, 0.4508, 0.4508, 0.4508, 1.0, 0.4508, 0.4508, 0.4508, 1.0, 0.4508, 0.4508, 0.4508, 1.0, 0.4508, 0.4508, 0.4508, 1.0, 0.4508, 0.4508, 0.4508, 1.0, 0.4508, 0.4508, 0.4508, 1.0, 0.4508, 0.4508, 0.4508, 1.0, 0.4508, 0.4508, 0.4508, 1.0, 0.4508, 0.4508, 0.4508, 1.0, 0.4508, 0.4508, 0.4508, 1.0, 0.4508, 0.4508, 0.4508, 1.0, 0.4508, 0.4508, 0.4508, 1.0, 0.4508, 0.4508, 0.4508, 1.0, 0.4508, 0.4508, 0.4508, 1.0, 0.4508, 0.4508, 0.4508, 1.0, 0.4508, 0.4508, 0.4508, 1.0, 0.4508, 0.4508, 0.4508, 1.0, 0.4508, 0.4508, 0.4508, 1.0, 0.4508, 0.4508, 0.4508, 1.0, 0.4508, 0.4508, 0.4508, 1.0, 0.4508, 0.4508, 0.4508, 1.0, 0.4508, 0.4508, 0.4508, 1.0, 0.4508, 0.4508, 0.4508, 1.0, 0.4508, 0.4508, 0.4508, 1.0, 0.4508, 0.4508, 0.4508, 1.0, 0.4508, 0.4508, 0.4508, 1.0, 0.4508, 0.4508, 0.4508, 1.0, 0.4508, 0.4508, 0.4508, 1.0, 0.4508, 0.4508, 0.4508, 1.0, 0.4508, 0.4508, 0.4508, 1.0, 0.4508, 0.4508, 0.4508, 1.0, 0.4508, 0.4508, 0.4508, 1.0, 0.4508, 0.4508, 0.4508, 1.0, 0.4508, 0.4508, 0.4508, 1.0, 0.4508, 0.4508, 0.4508, 1.0, 0.4508, 0.4508, 0.4508, 1.0, 0.4508, 0.4508, 0.4508, 1.0, 0.4508, 0.4508, 0.4508, 1.0, 0.4508, 0.4508, 0.4508, 1.0, 0.4508, 0.4508, 0.4508, 1.0, 0.4508, 0.4508, 0.4508, 1.0, 0.4508, 0.4508, 0.4508, 1.0, 0.4508, 0.4508, 0.4508, 1.0, 0.4508, 0.4508, 0.4508, 1.0, 0.4508, 0.4508, 0.4508, 1.0, 0.4508, 0.4508, 0.4508, 1.0, 0.4508, 0.4508, 0.4508, 1.0, 0.4508, 0.4508, 0.4508, 1.0, 0.4508, 0.4508, 0.4508, 1.0, 0.4508, 0.4508, 0.4508, 1.0, 0.4508, 0.4508, 0.4508, 1.0, 0.4508, 0.4508, 0.4508, 1.0, 0.4508, 0.4508, 0.4508, 1.0, 0.4508, 0.4508, 0.4508, 1.0, 0.4508, 0.4508, 0.4508, 1.0, 0.4508, 0.4508, 0.4508, 1.0, 0.4508, 0.4508, 0.4508, 1.0, 0.4508, 0.4508, 0.4508, 1.0, 0.4508, 0.4508, 0.4508, 1.0, 0.4508, 0.4508, 0.4508, 1.0, 0.4508, 0.4508, 0.4508, 1.0, 0.4508, 0.4508, 0.4508, 1.0, 0.4508, 0.4508, 0.4508, 1.0, 0.4508, 0.4508, 0.4508, 1.0, 0.4508, 0.4508, 0.4508, 1.0, 0.4508, 0.4508, 0.4508, 1.0, 0.4508, 0.4508, 0.4508, 1.0, 0.4508, 0.4508, 0.4508, 1.0, 0.4508, 0.4508, 0.4508, 1.0, 0.4508, 0.4508, 0.4508, 1.0, 0.4508, 0.4508, 0.4508, 1.0, 0.4508, 0.4508, 0.4508, 1.0, 0.4508, 0.4508, 0.4508, 1.0, 0.4508, 0.4508, 0.4508, 1.0, 0.4508, 0.4508, 0.4508, 1.0, 0.4508, 0.4508, 0.4508, 1.0, 0.4508, 0.4508, 0.4508, 1.0, 0.4508, 0.4508, 0.4508, 1.0, 0.4508, 0.4508, 0.4508, 1.0, 0.4508, 0.4508, 0.4508, 1.0, 0.4508, 0.4508, 0.4508, 1.0, 0.4508, 0.4508, 0.4508, 1.0, 0.4508, 0.4508, 0.4508, 1.0, 0.4508, 0.4508, 0.4508, 1.0, 0.4508, 0.4508, 0.4508, 1.0, 0.4508, 0.4508, 0.4508, 1.0, 0.4508, 0.4508, 0.4508, 1.0, 0.4508, 0.4508, 0.4508, 1.0, 0.4508, 0.4508, 0.4508, 1.0, 0.4508, 0.4508, 0.4508, 1.0, 0.4508, 0.4508, 0.4508, 1.0, 0.4508, 0.4508, 0.4508, 1.0, 0.4508, 0.4508, 0.4508, 1.0, 0.4508, 0.4508, 0.4508, 1.0, 0.4508, 0.4508, 0.4508, 1.0, 0.4508, 0.4508, 0.4508, 1.0, 0.4508, 0.4508, 0.4508, 1.0, 0.4508, 0.4508, 0.4508, 1.0, 0.4508, 0.4508, 0.4508, 1.0, 0.4508, 0.4508, 0.4508, 1.0, 0.4508, 0.4508, 0.4508, 1.0, 0.4508, 0.4508, 0.4508, 1.0, 0.4508, 0.4508, 0.4508, 1.0, 0.4508, 0.4508, 0.4508, 1.0, 0.4508, 0.4508, 0.4508, 1.0, 0.4508, 0.4508, 0.4508, 1.0, 0.4508, 0.4508, 0.4508, 1.0, 0.4508, 0.4508, 0.4508, 1.0, 0.4508, 0.4508, 0.4508, 1.0, 0.4508, 0.4508, 0.4508, 1.0, 0.4508, 0.4508, 0.4508, 1.0, 0.4508, 0.4508, 0.4508, 1.0, 0.4508, 0.4508, 0.4508, 1.0, 0.4508, 0.4508, 0.4508, 1.0, 0.4508, 0.4508, 0.4508, 1.0, 0.4508, 0.4508, 0.4508, 1.0, 0.4508, 0.4508, 0.4508, 1.0, 0.4508, 0.4508, 0.4508, 1.0, 0.4508, 0.4508, 0.4508, 1.0, 0.4508, 0.4508, 0.4508, 1.0, 0.4508, 0.4508, 0.4508, 1.0, 0.4508, 0.4508, 0.4508, 1.0, 0.4508, 0.4508, 0.4508, 1.0, 0.4508, 0.4508, 0.4508, 1.0, 0.4508, 0.4508, 0.4508, 1.0, 0.4508, 0.4508, 0.4508, 1.0, 0.4508, 0.4508, 0.4508, 1.0, 0.4508, 0.4508, 0.4508, 1.0, 0.4508, 0.4508, 0.4508, 1.0, 0.4508, 0.4508, 0.4508, 1.0, 0.4508, 0.4508, 0.4508, 1.0, 0.4508, 0.4508, 0.4508, 1.0, 0.4508, 0.4508, 0.4508, 1.0, 0.4508, 0.4508, 0.4508, 1.0, 0.4508, 0.4508, 0.4508, 1.0, 0.4508, 0.4508, 0.4508, 1.0, 0.4508, 0.4508, 0.4508, 1.0, 0.4508, 0.4508, 0.4508, 1.0, 0.4508, 0.4508, 0.4508, 1.0, 0.4508, 0.4508, 0.4508, 1.0, 0.4508, 0.4508, 0.4508, 1.0, 0.4508, 0.4508, 0.4508, 1.0, 0.4508, 0.4508, 0.4508, 1.0, 0.4508, 0.4508, 0.4508, 1.0, 0.4508, 0.4508, 0.4508, 1.0, 0.4508, 0.4508, 0.4508, 1.0, 0.4508, 0.4508, 0.4508, 1.0, 0.4508, 0.4508, 0.4508, 1.0, 0.4508, 0.4508, 0.4508, 1.0, 0.4508, 0.4508, 0.4508, 1.0, 0.4508, 0.4508, 0.4508, 1.0, 0.4508, 0.4508, 0.4508, 1.0, 0.4508, 0.4508, 0.4508, 1.0, 0.4508, 0.4508, 0.4508, 1.0, 0.4508, 0.4508, 0.4508, 1.0, 0.4508, 0.4508, 0.4508, 1.0, 0.4508, 0.4508, 0.4508, 1.0, 0.4508, 0.4508, 0.4508, 1.0, 0.4508, 0.4508, 0.4508, 1.0, 0.4508, 0.4508, 0.4508, 1.0, 0.4508, 0.4508, 0.4508, 1.0, 0.4508, 0.4508, 0.4508, 1.0, 0.4508, 0.4508, 0.4508, 1.0, 0.4508, 0.4508, 0.4508, 1.0, 0.4508, 0.4508, 0.4508, 1.0, 0.4508, 0.4508, 0.4508, 1.0, 0.4508, 0.4508, 0.4508, 1.0, 0.4508, 0.4508, 0.4508, 1.0, 0.4508, 0.4508, 0.4508, 1.0, 0.1329, 0.1329, 0.1329, 1.0, 0.1329, 0.1329, 0.1329, 1.0, 0.4508, 0.4508, 0.4508, 1.0, 0.1329, 0.1329, 0.1329, 1.0, 0.4508, 0.4508, 0.4508, 1.0, 0.4508, 0.4508, 0.4508, 1.0, 0.1329, 0.1329, 0.1329, 1.0, 0.1329, 0.1329, 0.1329, 1.0, 0.4508, 0.4508, 0.4508, 1.0, 0.1329, 0.1329, 0.1329, 1.0, 0.4508, 0.4508, 0.4508, 1.0, 0.4508, 0.4508, 0.4508, 1.0, 0.1329, 0.1329, 0.1329, 1.0, 0.1329, 0.1329, 0.1329, 1.0, 0.4508, 0.4508, 0.4508, 1.0, 0.1329, 0.1329, 0.1329, 1.0, 0.4508, 0.4508, 0.4508, 1.0, 0.4508, 0.4508, 0.4508, 1.0, 0.1329, 0.1329, 0.1329, 1.0, 0.1329, 0.1329, 0.1329, 1.0, 0.4508, 0.4508, 0.4508, 1.0, 0.1329, 0.1329, 0.1329, 1.0, 0.4508, 0.4508, 0.4508, 1.0, 0.4508, 0.4508, 0.4508, 1.0, 0.1329, 0.1329, 0.1329, 1.0, 0.1329, 0.1329, 0.1329, 1.0, 0.4508, 0.4508, 0.4508, 1.0, 0.1329, 0.1329, 0.1329, 1.0, 0.4508, 0.4508, 0.4508, 1.0, 0.4508, 0.4508, 0.4508, 1.0, 0.1329, 0.1329, 0.1329, 1.0, 0.1329, 0.1329, 0.1329, 1.0, 0.4508, 0.4508, 0.4508, 1.0, 0.1329, 0.1329, 0.1329, 1.0, 0.4508, 0.4508, 0.4508, 1.0, 0.4508, 0.4508, 0.4508, 1.0, 0.1329, 0.1329, 0.1329, 1.0, 0.4508, 0.4508, 0.4508, 1.0, 0.4508, 0.4508, 0.4508, 1.0, 0.1329, 0.1329, 0.1329, 1.0, 0.4508, 0.4508, 0.4508, 1.0, 0.4508, 0.4508, 0.4508, 1.0, 0.1329, 0.1329, 0.1329, 1.0, 0.1329, 0.1329, 0.1329, 1.0, 0.4508, 0.4508, 0.4508, 1.0, 0.1329, 0.1329, 0.1329, 1.0, 0.1329, 0.1329, 0.1329, 1.0, 0.4508, 0.4508, 0.4508, 1.0, 0.1329, 0.1329, 0.1329, 1.0, 0.1329, 0.1329, 0.1329, 1.0, 0.4508, 0.4508, 0.4508, 1.0, 0.1329, 0.1329, 0.1329, 1.0, 0.1329, 0.1329, 0.1329, 1.0, 0.4508, 0.4508, 0.4508, 1.0, 0.1329, 0.1329, 0.1329, 1.0, 0.4508, 0.4508, 0.4508, 1.0, 0.4508, 0.4508, 0.4508, 1.0, 0.1329, 0.1329, 0.1329, 1.0, 0.4508, 0.4508, 0.4508, 1.0, 0.4508, 0.4508, 0.4508, 1.0, 0.1329, 0.1329, 0.1329, 1.0, 0.1329, 0.1329, 0.1329, 1.0, 0.4508, 0.4508, 0.4508, 1.0, 0.1329, 0.1329, 0.1329, 1.0, 0.4508, 0.4508, 0.4508, 1.0, 0.4508, 0.4508, 0.4508, 1.0, 0.1329, 0.1329, 0.1329, 1.0, 0.1329, 0.1329, 0.1329, 1.0, 0.4508, 0.4508, 0.4508, 1.0, 0.1329, 0.1329, 0.1329, 1.0, 0.1329, 0.1329, 0.1329, 1.0, 0.4508, 0.4508, 0.4508, 1.0, 0.1329, 0.1329, 0.1329, 1.0, 0.1329, 0.1329, 0.1329, 1.0, 0.4508, 0.4508, 0.4508, 1.0, 0.1329, 0.1329, 0.1329, 1.0, 0.1329, 0.1329, 0.1329, 1.0, 0.4508, 0.4508, 0.4508, 1.0, 0.1329, 0.1329, 0.1329, 1.0, 0.1329, 0.1329, 0.1329, 1.0, 0.4508, 0.4508, 0.4508, 1.0, 0.1329, 0.1329, 0.1329, 1.0, 0.4508, 0.4508, 0.4508, 1.0, 0.4508, 0.4508, 0.4508, 1.0, 0.1329, 0.1329, 0.1329, 1.0, 0.1329, 0.1329, 0.1329, 1.0, 0.4508, 0.4508, 0.4508, 1.0, 0.1329, 0.1329, 0.1329, 1.0, 0.4508, 0.4508, 0.4508, 1.0, 0.4508, 0.4508, 0.4508, 1.0, 0.1329, 0.1329, 0.1329, 1.0, 0.1329, 0.1329, 0.1329, 1.0, 0.4508, 0.4508, 0.4508, 1.0, 0.1329, 0.1329, 0.1329, 1.0, 0.4508, 0.4508, 0.4508, 1.0, 0.4508, 0.4508, 0.4508, 1.0, 0.1329, 0.1329, 0.1329, 1.0, 0.1329, 0.1329, 0.1329, 1.0, 0.4508, 0.4508, 0.4508, 1.0, 0.1329, 0.1329, 0.1329, 1.0, 0.4508, 0.4508, 0.4508, 1.0, 0.4508, 0.4508, 0.4508, 1.0, 0.1329, 0.1329, 0.1329, 1.0, 0.1329, 0.1329, 0.1329, 1.0, 0.4508, 0.4508, 0.4508, 1.0, 0.1329, 0.1329, 0.1329, 1.0, 0.4508, 0.4508, 0.4508, 1.0, 0.4508, 0.4508, 0.4508, 1.0, 0.1329, 0.1329, 0.1329, 1.0, 0.1329, 0.1329, 0.1329, 1.0, 0.4508, 0.4508, 0.4508, 1.0, 0.1329, 0.1329, 0.1329, 1.0, 0.1329, 0.1329, 0.1329, 1.0, 0.4508, 0.4508, 0.4508, 1.0])
me_plane_001.materials.append(mat_m0green_v)
me_plane_001.use_remesh_preserve_volume = False
me_plane_001.use_remesh_preserve_attributes = False
me_plane_001.use_mirror_vertex_groups = False
me_plane_001.use_paint_bone_selection = False
me_plane_001.use_paint_mask_vertex = True
me_plane_001.update()
me_plane = bpy.data.meshes.new('Plane')
me_plane.from_pydata([(-1.369, -1.967, -0.001742), (-1.967, -1.369, -0.001742), (-1.67, -1.886, -0.001742), (-1.886, -1.67, -0.001742), (1.967, -1.369, -0.001742), (1.369, -1.967, -0.001742), (1.886, -1.67, -0.001742), (1.67, -1.886, -0.001742), (-1.369, 1.967, -0.001742), (-1.967, 1.369, -0.001742), (-1.67, 1.886, -0.001742), (-1.886, 1.67, -0.001742), (1.369, 1.967, -0.001742), (1.967, 1.369, -0.001742), (1.67, 1.886, -0.001742), (1.886, 1.67, -0.001742), (-1.369, -1.967, -0.3611), (-1.967, -1.369, -0.3611), (-1.67, -1.886, -0.3611), (-1.886, -1.67, -0.3611), (1.967, -1.369, -0.3611), (1.369, -1.967, -0.3611), (1.886, -1.67, -0.3611), (1.67, -1.886, -0.3611), (-1.369, 1.967, -0.3611), (-1.967, 1.369, -0.3611), (-1.67, 1.886, -0.3611), (-1.886, 1.67, -0.3611), (1.369, 1.967, -0.3611), (1.967, 1.369, -0.3611), (1.67, 1.886, -0.3611), (1.886, 1.67, -0.3611), (-1.321, -1.605, -1.618), (-1.369, -1.967, -1.257), (-1.355, -1.861, -1.512), (-1.605, -1.321, -1.618), (-1.967, -1.369, -1.257), (-1.861, -1.355, -1.512), (-1.483, -1.562, -1.618), (-1.67, -1.886, -1.257), (-1.616, -1.791, -1.512), (-1.562, -1.483, -1.618), (-1.886, -1.67, -1.257), (-1.791, -1.616, -1.512), (1.605, -1.321, -1.618), (1.967, -1.369, -1.257), (1.861, -1.355, -1.512), (1.321, -1.605, -1.618), (1.369, -1.967, -1.257), (1.355, -1.861, -1.512), (1.562, -1.483, -1.618), (1.886, -1.67, -1.257), (1.791, -1.616, -1.512), (1.483, -1.562, -1.618), (1.67, -1.886, -1.257), (1.616, -1.791, -1.512), (-1.321, 1.605, -1.618), (-1.369, 1.967, -1.257), (-1.355, 1.861, -1.512), (-1.967, 1.369, -1.257), (-1.605, 1.321, -1.618), (-1.861, 1.355, -1.512), (-1.483, 1.562, -1.618), (-1.67, 1.886, -1.257), (-1.616, 1.791, -1.512), (-1.562, 1.483, -1.618), (-1.886, 1.67, -1.257), (-1.791, 1.616, -1.512), (1.321, 1.605, -1.618), (1.369, 1.967, -1.257), (1.355, 1.861, -1.512), (1.605, 1.321, -1.618), (1.967, 1.369, -1.257), (1.861, 1.355, -1.512), (1.483, 1.562, -1.618), (1.67, 1.886, -1.257), (1.616, 1.791, -1.512), (1.562, 1.483, -1.618), (1.886, 1.67, -1.257), (1.791, 1.616, -1.512)], [], [(2, 16, 0), (4, 29, 13), (8, 26, 10), (1, 19, 3), (7, 22, 6), (14, 28, 12), (0, 21, 5), (13, 31, 15), (10, 27, 11), (3, 18, 2), (6, 20, 4), (12, 24, 8), (9, 17, 1), (5, 23, 7), (15, 30, 14), (11, 25, 9), (20, 72, 29), (17, 42, 19), (26, 66, 27), (21, 54, 23), (19, 39, 18), (31, 75, 30), (22, 45, 20), (25, 36, 17), (29, 78, 31), (18, 33, 16), (24, 63, 26), (23, 51, 22), (27, 59, 25), (28, 57, 24), (30, 69, 28), (16, 48, 21), (35, 61, 60), (37, 59, 61), (41, 37, 35), (43, 36, 37), (38, 43, 41), (40, 42, 43), (38, 34, 40), (40, 33, 39), (47, 34, 32), (49, 33, 34), (53, 49, 47), (55, 48, 49), (50, 55, 53), (52, 54, 55), (50, 46, 52), (52, 45, 51), (71, 46, 44), (73, 45, 46), (77, 73, 71), (79, 72, 73), (74, 79, 77), (76, 78, 79), (74, 70, 76), (76, 69, 75), (56, 70, 68), (58, 69, 70), (62, 58, 56), (64, 57, 58), (65, 64, 62), (67, 63, 64), (65, 61, 67), (67, 59, 66), (71, 47, 35), (2, 18, 16), (4, 20, 29), (8, 24, 26), (1, 17, 19), (7, 23, 22), (14, 30, 28), (0, 16, 21), (13, 29, 31), (10, 26, 27), (3, 19, 18), (6, 22, 20), (12, 28, 24), (9, 25, 17), (5, 21, 23), (15, 31, 30), (11, 27, 25), (20, 45, 72), (17, 36, 42), (26, 63, 66), (21, 48, 54), (19, 42, 39), (31, 78, 75), (22, 51, 45), (25, 59, 36), (29, 72, 78), (18, 39, 33), (24, 57, 63), (23, 54, 51), (27, 66, 59), (28, 69, 57), (30, 75, 69), (16, 33, 48), (35, 37, 61), (37, 36, 59), (41, 43, 37), (43, 42, 36), (38, 40, 43), (40, 39, 42), (38, 32, 34), (40, 34, 33), (47, 49, 34), (49, 48, 33), (53, 55, 49), (55, 54, 48), (50, 52, 55), (52, 51, 54), (50, 44, 46), (52, 46, 45), (71, 73, 46), (73, 72, 45), (77, 79, 73), (79, 78, 72), (74, 76, 79), (76, 75, 78), (74, 68, 70), (76, 70, 69), (56, 58, 70), (58, 57, 69), (62, 64, 58), (64, 63, 57), (65, 67, 64), (67, 66, 63), (65, 60, 61), (67, 61, 59), (35, 60, 56), (60, 65, 56), (65, 62, 56), (56, 68, 71), (68, 74, 71), (74, 77, 71), (71, 44, 47), (44, 50, 47), (50, 53, 47), (47, 32, 35), (32, 38, 35), (38, 41, 35), (35, 56, 71)])
me_plane.polygons.foreach_set('use_smooth', [True] * 142)
_uv = me_plane.uv_layers.new(name='UVMap')
_uv.uv.foreach_set('vector', [-0.1313, 0.8752, -0.01741, 0.7394, -0.01741, 0.8752, -0.01741, 0.8752, 1.017, 0.7394, 1.017, 0.8752, -0.01741, 0.8752, -0.1313, 0.7394, -0.1313, 0.8752, -0.01741, 0.8752, -0.1313, 0.7394, -0.1313, 0.8752, 1.131, 0.8752, 1.213, 0.7394, 1.213, 0.8752, 1.131, 0.8752, 1.017, 0.7394, 1.017, 0.8752, -0.01741, 0.8752, 1.017, 0.7394, 1.017, 0.8752, 1.017, 0.8752, 1.131, 0.7394, 1.131, 0.8752, -0.1313, 0.8752, -0.2128, 0.7394, -0.2128, 0.8752, -0.2128, 0.8752, -0.1313, 0.7394, -0.1313, 0.8752, -0.1313, 0.8752, -0.01741, 0.7394, -0.01741, 0.8752, 1.017, 0.8752, -0.01741, 0.7394, -0.01741, 0.8752, 1.017, 0.8752, -0.01741, 0.7394, -0.01741, 0.8752, 1.017, 0.8752, 1.131, 0.7394, 1.131, 0.8752, 1.213, 0.8752, 1.131, 0.7394, 1.131, 0.8752, 1.131, 0.8752, 1.017, 0.7394, 1.017, 0.8752, -0.01741, 0.7394, 1.017, 0.401, 1.017, 0.7394, -0.01741, 0.7394, -0.1313, 0.401, -0.1313, 0.7394, -0.1313, 0.7394, -0.2128, 0.401, -0.2128, 0.7394, 1.017, 0.7394, 1.131, 0.401, 1.131, 0.7394, -0.2128, 0.7394, -0.1313, 0.401, -0.1313, 0.7394, 1.213, 0.7394, 1.131, 0.401, 1.131, 0.7394, -0.1313, 0.7394, -0.01741, 0.401, -0.01741, 0.7394, 1.017, 0.7394, -0.01741, 0.401, -0.01741, 0.7394, 1.017, 0.7394, 1.131, 0.401, 1.131, 0.7394, -0.1313, 0.7394, -0.01741, 0.401, -0.01741, 0.7394, -0.01741, 0.7394, -0.1313, 0.401, -0.1313, 0.7394, 1.131, 0.7394, 1.213, 0.401, 1.213, 0.7394, 1.131, 0.7394, 1.017, 0.401, 1.017, 0.7394, 1.017, 0.7394, -0.01741, 0.401, -0.01741, 0.7394, 1.131, 0.7394, 1.017, 0.401, 1.017, 0.7394, -0.01741, 0.7394, 1.017, 0.401, 1.017, 0.7394, -0.1068, 0.0005671, -0.2033, 1.012, -0.1068, 0.9994, -0.01214, 0.3044, 1.017, 0.401, 1.012, 0.3044, -0.09036, -0.06063, -0.2033, -0.01214, -0.1068, 0.0005671, -0.1106, 0.3044, -0.01741, 0.401, -0.01214, 0.3044, -0.06063, -0.09036, -0.1769, -0.1106, -0.09036, -0.06063, -0.1106, 0.3044, -0.2128, 0.401, -0.1769, 0.3044, -0.06063, -0.09036, -0.01214, -0.2033, -0.1106, -0.1769, -0.1106, 0.3044, -0.01741, 0.401, -0.1313, 0.401, 0.9994, -0.1068, -0.01214, -0.2033, 0.0005671, -0.1068, 1.012, 0.3044, -0.01741, 0.401, -0.01214, 0.3044, 1.061, -0.09036, 1.012, -0.2033, 0.9994, -0.1068, 1.111, 0.3044, 1.017, 0.401, 1.012, 0.3044, 1.09, -0.06063, 1.111, -0.1769, 1.061, -0.09036, 1.177, 0.3044, 1.131, 0.401, 1.111, 0.3044, 1.09, -0.06063, 1.203, -0.01214, 1.177, -0.1106, -0.1106, 0.3044, -0.01741, 0.401, -0.1313, 0.401, 1.107, 0.9994, 1.203, -0.01214, 1.107, 0.0005671, 1.012, 0.3044, -0.01741, 0.401, -0.01214, 0.3044, 1.09, 1.061, 1.203, 1.012, 1.107, 0.9994, 1.111, 0.3044, 1.017, 0.401, 1.012, 0.3044, 1.061, 1.09, 1.177, 1.111, 1.09, 1.061, 1.111, 0.3044, 1.213, 0.401, 1.177, 0.3044, 1.061, 1.09, 1.012, 1.203, 1.111, 1.177, 1.111, 0.3044, 1.017, 0.401, 1.131, 0.401, 0.0005671, 1.107, 1.012, 1.203, 0.9994, 1.107, -0.01214, 0.3044, 1.017, 0.401, 1.012, 0.3044, -0.06063, 1.09, -0.01214, 1.203, 0.0005671, 1.107, -0.1106, 0.3044, -0.01741, 0.401, -0.01214, 0.3044, -0.09036, 1.061, -0.1106, 1.177, -0.06063, 1.09, -0.1769, 0.3044, -0.1313, 0.401, -0.1106, 0.3044, -0.09036, 1.061, -0.2033, 1.012, -0.1769, 1.111, 1.111, 0.3044, 1.017, 0.401, 1.131, 0.401, 1.107, 0.9994, 0.9994, -0.1068, -0.1068, 0.0005671, -0.1313, 0.8752, -0.1313, 0.7394, -0.01741, 0.7394, -0.01741, 0.8752, -0.01741, 0.7394, 1.017, 0.7394, -0.01741, 0.8752, -0.01741, 0.7394, -0.1313, 0.7394, -0.01741, 0.8752, -0.01741, 0.7394, -0.1313, 0.7394, 1.131, 0.8752, 1.131, 0.7394, 1.213, 0.7394, 1.131, 0.8752, 1.131, 0.7394, 1.017, 0.7394, -0.01741, 0.8752, -0.01741, 0.7394, 1.017, 0.7394, 1.017, 0.8752, 1.017, 0.7394, 1.131, 0.7394, -0.1313, 0.8752, -0.1313, 0.7394, -0.2128, 0.7394, -0.2128, 0.8752, -0.2128, 0.7394, -0.1313, 0.7394, -0.1313, 0.8752, -0.1313, 0.7394, -0.01741, 0.7394, 1.017, 0.8752, 1.017, 0.7394, -0.01741, 0.7394, 1.017, 0.8752, 1.017, 0.7394, -0.01741, 0.7394, 1.017, 0.8752, 1.017, 0.7394, 1.131, 0.7394, 1.213, 0.8752, 1.213, 0.7394, 1.131, 0.7394, 1.131, 0.8752, 1.131, 0.7394, 1.017, 0.7394, -0.01741, 0.7394, -0.01741, 0.401, 1.017, 0.401, -0.01741, 0.7394, -0.01741, 0.401, -0.1313, 0.401, -0.1313, 0.7394, -0.1313, 0.401, -0.2128, 0.401, 1.017, 0.7394, 1.017, 0.401, 1.131, 0.401, -0.2128, 0.7394, -0.2128, 0.401, -0.1313, 0.401, 1.213, 0.7394, 1.213, 0.401, 1.131, 0.401, -0.1313, 0.7394, -0.1313, 0.401, -0.01741, 0.401, 1.017, 0.7394, 1.017, 0.401, -0.01741, 0.401, 1.017, 0.7394, 1.017, 0.401, 1.131, 0.401, -0.1313, 0.7394, -0.1313, 0.401, -0.01741, 0.401, -0.01741, 0.7394, -0.01741, 0.401, -0.1313, 0.401, 1.131, 0.7394, 1.131, 0.401, 1.213, 0.401, 1.131, 0.7394, 1.131, 0.401, 1.017, 0.401, 1.017, 0.7394, 1.017, 0.401, -0.01741, 0.401, 1.131, 0.7394, 1.131, 0.401, 1.017, 0.401, -0.01741, 0.7394, -0.01741, 0.401, 1.017, 0.401, -0.1068, 0.0005671, -0.2033, -0.01214, -0.2033, 1.012, -0.01214, 0.3044, -0.01741, 0.401, 1.017, 0.401, -0.09036, -0.06063, -0.1769, -0.1106, -0.2033, -0.01214, -0.1106, 0.3044, -0.1313, 0.401, -0.01741, 0.401, -0.06063, -0.09036, -0.1106, -0.1769, -0.1769, -0.1106, -0.1106, 0.3044, -0.1313, 0.401, -0.2128, 0.401, -0.06063, -0.09036, 0.0005671, -0.1068, -0.01214, -0.2033, -0.1106, 0.3044, -0.01214, 0.3044, -0.01741, 0.401, 0.9994, -0.1068, 1.012, -0.2033, -0.01214, -0.2033, 1.012, 0.3044, 1.017, 0.401, -0.01741, 0.401, 1.061, -0.09036, 1.111, -0.1769, 1.012, -0.2033, 1.111, 0.3044, 1.131, 0.401, 1.017, 0.401, 1.09, -0.06063, 1.177, -0.1106, 1.111, -0.1769, 1.177, 0.3044, 1.213, 0.401, 1.131, 0.401, 1.09, -0.06063, 1.107, 0.0005671, 1.203, -0.01214, -0.1106, 0.3044, -0.01214, 0.3044, -0.01741, 0.401, 1.107, 0.9994, 1.203, 1.012, 1.203, -0.01214, 1.012, 0.3044, 1.017, 0.401, -0.01741, 0.401, 1.09, 1.061, 1.177, 1.111, 1.203, 1.012, 1.111, 0.3044, 1.131, 0.401, 1.017, 0.401, 1.061, 1.09, 1.111, 1.177, 1.177, 1.111, 1.111, 0.3044, 1.131, 0.401, 1.213, 0.401, 1.061, 1.09, 0.9994, 1.107, 1.012, 1.203, 1.111, 0.3044, 1.012, 0.3044, 1.017, 0.401, 0.0005671, 1.107, -0.01214, 1.203, 1.012, 1.203, -0.01214, 0.3044, -0.01741, 0.401, 1.017, 0.401, -0.06063, 1.09, -0.1106, 1.177, -0.01214, 1.203, -0.1106, 0.3044, -0.1313, 0.401, -0.01741, 0.401, -0.09036, 1.061, -0.1769, 1.111, -0.1106, 1.177, -0.1769, 0.3044, -0.2128, 0.401, -0.1313, 0.401, -0.09036, 1.061, -0.1068, 0.9994, -0.2033, 1.012, 1.111, 0.3044, 1.012, 0.3044, 1.017, 0.401, -0.1068, 0.0005671, -0.1068, 0.9994, 0.0005671, 1.107, -0.1068, 0.9994, -0.09036, 1.061, 0.0005671, 1.107, -0.09036, 1.061, -0.06063, 1.09, 0.0005671, 1.107, 0.0005671, 1.107, 0.9994, 1.107, 1.107, 0.9994, 0.9994, 1.107, 1.061, 1.09, 1.107, 0.9994, 1.061, 1.09, 1.09, 1.061, 1.107, 0.9994, 1.107, 0.9994, 1.107, 0.0005671, 0.9994, -0.1068, 1.107, 0.0005671, 1.09, -0.06063, 0.9994, -0.1068, 1.09, -0.06063, 1.061, -0.09036, 0.9994, -0.1068, 0.9994, -0.1068, 0.0005671, -0.1068, -0.1068, 0.0005671, 0.0005671, -0.1068, -0.06063, -0.09036, -0.1068, 0.0005671, -0.06063, -0.09036, -0.09036, -0.06063, -0.1068, 0.0005671, -0.1068, 0.0005671, 0.0005671, 1.107, 1.107, 0.9994])
_ca = me_plane.color_attributes.new('Col', 'BYTE_COLOR', 'CORNER')
_ca.data.foreach_set('color', [0.2232, 0.2232, 0.2232, 1.0, 0.4508, 0.4508, 0.4508, 1.0, 0.2232, 0.2232, 0.2232, 1.0, 0.2232, 0.2232, 0.2232, 1.0, 0.4508, 0.4508, 0.4508, 1.0, 0.2232, 0.2232, 0.2232, 1.0, 0.2232, 0.2232, 0.2232, 1.0, 0.4508, 0.4508, 0.4508, 1.0, 0.2232, 0.2232, 0.2232, 1.0, 0.2232, 0.2232, 0.2232, 1.0, 0.4508, 0.4508, 0.4508, 1.0, 0.2232, 0.2232, 0.2232, 1.0, 0.2232, 0.2232, 0.2232, 1.0, 0.4508, 0.4508, 0.4508, 1.0, 0.2232, 0.2232, 0.2232, 1.0, 0.2232, 0.2232, 0.2232, 1.0, 0.4508, 0.4508, 0.4508, 1.0, 0.2232, 0.2232, 0.2232, 1.0, 0.2232, 0.2232, 0.2232, 1.0, 0.4508, 0.4508, 0.4508, 1.0, 0.2232, 0.2232, 0.2232, 1.0, 0.2232, 0.2232, 0.2232, 1.0, 0.4508, 0.4508, 0.4508, 1.0, 0.2232, 0.2232, 0.2232, 1.0, 0.2232, 0.2232, 0.2232, 1.0, 0.4508, 0.4508, 0.4508, 1.0, 0.2232, 0.2232, 0.2232, 1.0, 0.2232, 0.2232, 0.2232, 1.0, 0.4508, 0.4508, 0.4508, 1.0, 0.2232, 0.2232, 0.2232, 1.0, 0.2232, 0.2232, 0.2232, 1.0, 0.4508, 0.4508, 0.4508, 1.0, 0.2232, 0.2232, 0.2232, 1.0, 0.2232, 0.2232, 0.2232, 1.0, 0.4508, 0.4508, 0.4508, 1.0, 0.2232, 0.2232, 0.2232, 1.0, 0.2232, 0.2232, 0.2232, 1.0, 0.4508, 0.4508, 0.4508, 1.0, 0.2232, 0.2232, 0.2232, 1.0, 0.2232, 0.2232, 0.2232, 1.0, 0.4508, 0.4508, 0.4508, 1.0, 0.2232, 0.2232, 0.2232, 1.0, 0.2232, 0.2232, 0.2232, 1.0, 0.4508, 0.4508, 0.4508, 1.0, 0.2232, 0.2232, 0.2232, 1.0, 0.2232, 0.2232, 0.2232, 1.0, 0.4508, 0.4508, 0.4508, 1.0, 0.2232, 0.2232, 0.2232, 1.0, 0.4508, 0.4508, 0.4508, 1.0, 0.2232, 0.2232, 0.2232, 1.0, 0.4508, 0.4508, 0.4508, 1.0, 0.4508, 0.4508, 0.4508, 1.0, 0.2232, 0.2232, 0.2232, 1.0, 0.4508, 0.4508, 0.4508, 1.0, 0.4508, 0.4508, 0.4508, 1.0, 0.2232, 0.2232, 0.2232, 1.0, 0.4508, 0.4508, 0.4508, 1.0, 0.4508, 0.4508, 0.4508, 1.0, 0.2232, 0.2232, 0.2232, 1.0, 0.4508, 0.4508, 0.4508, 1.0, 0.4508, 0.4508, 0.4508, 1.0, 0.2232, 0.2232, 0.2232, 1.0, 0.4508, 0.4508, 0.4508, 1.0, 0.4508, 0.4508, 0.4508, 1.0, 0.2232, 0.2232, 0.2232, 1.0, 0.4508, 0.4508, 0.4508, 1.0, 0.4508, 0.4508, 0.4508, 1.0, 0.2232, 0.2232, 0.2232, 1.0, 0.4508, 0.4508, 0.4508, 1.0, 0.4508, 0.4508, 0.4508, 1.0, 0.2232, 0.2232, 0.2232, 1.0, 0.4508, 0.4508, 0.4508, 1.0, 0.4508, 0.4508, 0.4508, 1.0, 0.2232, 0.2232, 0.2232, 1.0, 0.4508, 0.4508, 0.4508, 1.0, 0.4508, 0.4508, 0.4508, 1.0, 0.2232, 0.2232, 0.2232, 1.0, 0.4508, 0.4508, 0.4508, 1.0, 0.4508, 0.4508, 0.4508, 1.0, 0.2232, 0.2232, 0.2232, 1.0, 0.4508, 0.4508, 0.4508, 1.0, 0.4508, 0.4508, 0.4508, 1.0, 0.2232, 0.2232, 0.2232, 1.0, 0.4508, 0.4508, 0.4508, 1.0, 0.4508, 0.4508, 0.4508, 1.0, 0.2232, 0.2232, 0.2232, 1.0, 0.4508, 0.4508, 0.4508, 1.0, 0.4508, 0.4508, 0.4508, 1.0, 0.2232, 0.2232, 0.2232, 1.0, 0.4508, 0.4508, 0.4508, 1.0, 0.4508, 0.4508, 0.4508, 1.0, 0.2232, 0.2232, 0.2232, 1.0, 0.4508, 0.4508, 0.4508, 1.0, 0.4508, 0.4508, 0.4508, 1.0, 0.2232, 0.2232, 0.2232, 1.0, 0.4508, 0.4508, 0.4508, 1.0, 0.07819, 0.07819, 0.07819, 1.0, 0.1714, 0.1714, 0.1714, 1.0, 0.07819, 0.07819, 0.07819, 1.0, 0.1714, 0.1714, 0.1714, 1.0, 0.2232, 0.2232, 0.2232, 1.0, 0.1714, 0.1714, 0.1714, 1.0, 0.07819, 0.07819, 0.07819, 1.0, 0.1714, 0.1714, 0.1714, 1.0, 0.07819, 0.07819, 0.07819, 1.0, 0.1714, 0.1714, 0.1714, 1.0, 0.2232, 0.2232, 0.2232, 1.0, 0.1714, 0.1714, 0.1714, 1.0, 0.07819, 0.07819, 0.07819, 1.0, 0.1714, 0.1714, 0.1714, 1.0, 0.07819, 0.07819, 0.07819, 1.0, 0.1714, 0.1714, 0.1714, 1.0, 0.2232, 0.2232, 0.2232, 1.0, 0.1714, 0.1714, 0.1714, 1.0, 0.07819, 0.07819, 0.07819, 1.0, 0.1714, 0.1714, 0.1714, 1.0, 0.1714, 0.1714, 0.1714, 1.0, 0.1714, 0.1714, 0.1714, 1.0, 0.2232, 0.2232, 0.2232, 1.0, 0.2232, 0.2232, 0.2232, 1.0, 0.07819, 0.07819, 0.07819, 1.0, 0.1714, 0.1714, 0.1714, 1.0, 0.07819, 0.07819, 0.07819, 1.0, 0.1714, 0.1714, 0.1714, 1.0, 0.2232, 0.2232, 0.2232, 1.0, 0.1714, 0.1714, 0.1714, 1.0, 0.07819, 0.07819, 0.07819, 1.0, 0.1714, 0.1714, 0.1714, 1.0, 0.07819, 0.07819, 0.07819, 1.0, 0.1714, 0.1714, 0.1714, 1.0, 0.2232, 0.2232, 0.2232, 1.0, 0.1714, 0.1714, 0.1714, 1.0, 0.07819, 0.07819, 0.07819, 1.0, 0.1714, 0.1714, 0.1714, 1.0, 0.07819, 0.07819, 0.07819, 1.0, 0.1714, 0.1714, 0.1714, 1.0, 0.2232, 0.2232, 0.2232, 1.0, 0.1714, 0.1714, 0.1714, 1.0, 0.07819, 0.07819, 0.07819, 1.0, 0.1714, 0.1714, 0.1714, 1.0, 0.1714, 0.1714, 0.1714, 1.0, 0.1714, 0.1714, 0.1714, 1.0, 0.2232, 0.2232, 0.2232, 1.0, 0.2232, 0.2232, 0.2232, 1.0, 0.07819, 0.07819, 0.07819, 1.0, 0.1714, 0.1714, 0.1714, 1.0, 0.07819, 0.07819, 0.07819, 1.0, 0.1714, 0.1714, 0.1714, 1.0, 0.2232, 0.2232, 0.2232, 1.0, 0.1714, 0.1714, 0.1714, 1.0, 0.07819, 0.07819, 0.07819, 1.0, 0.1714, 0.1714, 0.1714, 1.0, 0.07819, 0.07819, 0.07819, 1.0, 0.1714, 0.1714, 0.1714, 1.0, 0.2232, 0.2232, 0.2232, 1.0, 0.1714, 0.1714, 0.1714, 1.0, 0.07819, 0.07819, 0.07819, 1.0, 0.1714, 0.1714, 0.1714, 1.0, 0.07819, 0.07819, 0.07819, 1.0, 0.1714, 0.1714, 0.1714, 1.0, 0.2232, 0.2232, 0.2232, 1.0, 0.1714, 0.1714, 0.1714, 1.0, 0.07819, 0.07819, 0.07819, 1.0, 0.1714, 0.1714, 0.1714, 1.0, 0.1714, 0.1714, 0.1714, 1.0, 0.1714, 0.1714, 0.1714, 1.0, 0.2232, 0.2232, 0.2232, 1.0, 0.2232, 0.2232, 0.2232, 1.0, 0.07819, 0.07819, 0.07819, 1.0, 0.1714, 0.1714, 0.1714, 1.0, 0.07819, 0.07819, 0.07819, 1.0, 0.1714, 0.1714, 0.1714, 1.0, 0.2232, 0.2232, 0.2232, 1.0, 0.1714, 0.1714, 0.1714, 1.0, 0.07819, 0.07819, 0.07819, 1.0, 0.1714, 0.1714, 0.1714, 1.0, 0.07819, 0.07819, 0.07819, 1.0, 0.1714, 0.1714, 0.1714, 1.0, 0.2232, 0.2232, 0.2232, 1.0, 0.1714, 0.1714, 0.1714, 1.0, 0.07819, 0.07819, 0.07819, 1.0, 0.1714, 0.1714, 0.1714, 1.0, 0.07819, 0.07819, 0.07819, 1.0, 0.1714, 0.1714, 0.1714, 1.0, 0.2232, 0.2232, 0.2232, 1.0, 0.1714, 0.1714, 0.1714, 1.0, 0.07819, 0.07819, 0.07819, 1.0, 0.1714, 0.1714, 0.1714, 1.0, 0.1714, 0.1714, 0.1714, 1.0, 0.1714, 0.1714, 0.1714, 1.0, 0.2232, 0.2232, 0.2232, 1.0, 0.2232, 0.2232, 0.2232, 1.0, 0.07819, 0.07819, 0.07819, 1.0, 0.07819, 0.07819, 0.07819, 1.0, 0.07819, 0.07819, 0.07819, 1.0, 0.2232, 0.2232, 0.2232, 1.0, 0.4508, 0.4508, 0.4508, 1.0, 0.4508, 0.4508, 0.4508, 1.0, 0.2232, 0.2232, 0.2232, 1.0, 0.4508, 0.4508, 0.4508, 1.0, 0.4508, 0.4508, 0.4508, 1.0, 0.2232, 0.2232, 0.2232, 1.0, 0.4508, 0.4508, 0.4508, 1.0, 0.4508, 0.4508, 0.4508, 1.0, 0.2232, 0.2232, 0.2232, 1.0, 0.4508, 0.4508, 0.4508, 1.0, 0.4508, 0.4508, 0.4508, 1.0, 0.2232, 0.2232, 0.2232, 1.0, 0.4508, 0.4508, 0.4508, 1.0, 0.4508, 0.4508, 0.4508, 1.0, 0.2232, 0.2232, 0.2232, 1.0, 0.4508, 0.4508, 0.4508, 1.0, 0.4508, 0.4508, 0.4508, 1.0, 0.2232, 0.2232, 0.2232, 1.0, 0.4508, 0.4508, 0.4508, 1.0, 0.4508, 0.4508, 0.4508, 1.0, 0.2232, 0.2232, 0.2232, 1.0, 0.4508, 0.4508, 0.4508, 1.0, 0.4508, 0.4508, 0.4508, 1.0, 0.2232, 0.2232, 0.2232, 1.0, 0.4508, 0.4508, 0.4508, 1.0, 0.4508, 0.4508, 0.4508, 1.0, 0.2232, 0.2232, 0.2232, 1.0, 0.4508, 0.4508, 0.4508, 1.0, 0.4508, 0.4508, 0.4508, 1.0, 0.2232, 0.2232, 0.2232, 1.0, 0.4508, 0.4508, 0.4508, 1.0, 0.4508, 0.4508, 0.4508, 1.0, 0.2232, 0.2232, 0.2232, 1.0, 0.4508, 0.4508, 0.4508, 1.0, 0.4508, 0.4508, 0.4508, 1.0, 0.2232, 0.2232, 0.2232, 1.0, 0.4508, 0.4508, 0.4508, 1.0, 0.4508, 0.4508, 0.4508, 1.0, 0.2232, 0.2232, 0.2232, 1.0, 0.4508, 0.4508, 0.4508, 1.0, 0.4508, 0.4508, 0.4508, 1.0, 0.2232, 0.2232, 0.2232, 1.0, 0.4508, 0.4508, 0.4508, 1.0, 0.4508, 0.4508, 0.4508, 1.0, 0.2232, 0.2232, 0.2232, 1.0, 0.4508, 0.4508, 0.4508, 1.0, 0.4508, 0.4508, 0.4508, 1.0, 0.4508, 0.4508, 0.4508, 1.0, 0.2232, 0.2232, 0.2232, 1.0, 0.2232, 0.2232, 0.2232, 1.0, 0.4508, 0.4508, 0.4508, 1.0, 0.2232, 0.2232, 0.2232, 1.0, 0.2232, 0.2232, 0.2232, 1.0, 0.4508, 0.4508, 0.4508, 1.0, 0.2232, 0.2232, 0.2232, 1.0, 0.2232, 0.2232, 0.2232, 1.0, 0.4508, 0.4508, 0.4508, 1.0, 0.2232, 0.2232, 0.2232, 1.0, 0.2232, 0.2232, 0.2232, 1.0, 0.4508, 0.4508, 0.4508, 1.0, 0.2232, 0.2232, 0.2232, 1.0, 0.2232, 0.2232, 0.2232, 1.0, 0.4508, 0.4508, 0.4508, 1.0, 0.2232, 0.2232, 0.2232, 1.0, 0.2232, 0.2232, 0.2232, 1.0, 0.4508, 0.4508, 0.4508, 1.0, 0.2232, 0.2232, 0.2232, 1.0, 0.2232, 0.2232, 0.2232, 1.0, 0.4508, 0.4508, 0.4508, 1.0, 0.2232, 0.2232, 0.2232, 1.0, 0.2232, 0.2232, 0.2232, 1.0, 0.4508, 0.4508, 0.4508, 1.0, 0.2232, 0.2232, 0.2232, 1.0, 0.2232, 0.2232, 0.2232, 1.0, 0.4508, 0.4508, 0.4508, 1.0, 0.2232, 0.2232, 0.2232, 1.0, 0.2232, 0.2232, 0.2232, 1.0, 0.4508, 0.4508, 0.4508, 1.0, 0.2232, 0.2232, 0.2232, 1.0, 0.2232, 0.2232, 0.2232, 1.0, 0.4508, 0.4508, 0.4508, 1.0, 0.2232, 0.2232, 0.2232, 1.0, 0.2232, 0.2232, 0.2232, 1.0, 0.4508, 0.4508, 0.4508, 1.0, 0.2232, 0.2232, 0.2232, 1.0, 0.2232, 0.2232, 0.2232, 1.0, 0.4508, 0.4508, 0.4508, 1.0, 0.2232, 0.2232, 0.2232, 1.0, 0.2232, 0.2232, 0.2232, 1.0, 0.4508, 0.4508, 0.4508, 1.0, 0.2232, 0.2232, 0.2232, 1.0, 0.2232, 0.2232, 0.2232, 1.0, 0.4508, 0.4508, 0.4508, 1.0, 0.2232, 0.2232, 0.2232, 1.0, 0.2232, 0.2232, 0.2232, 1.0, 0.07819, 0.07819, 0.07819, 1.0, 0.1714, 0.1714, 0.1714, 1.0, 0.1714, 0.1714, 0.1714, 1.0, 0.1714, 0.1714, 0.1714, 1.0, 0.2232, 0.2232, 0.2232, 1.0, 0.2232, 0.2232, 0.2232, 1.0, 0.07819, 0.07819, 0.07819, 1.0, 0.1714, 0.1714, 0.1714, 1.0, 0.1714, 0.1714, 0.1714, 1.0, 0.1714, 0.1714, 0.1714, 1.0, 0.2232, 0.2232, 0.2232, 1.0, 0.2232, 0.2232, 0.2232, 1.0, 0.07819, 0.07819, 0.07819, 1.0, 0.1714, 0.1714, 0.1714, 1.0, 0.1714, 0.1714, 0.1714, 1.0, 0.1714, 0.1714, 0.1714, 1.0, 0.2232, 0.2232, 0.2232, 1.0, 0.2232, 0.2232, 0.2232, 1.0, 0.07819, 0.07819, 0.07819, 1.0, 0.07819, 0.07819, 0.07819, 1.0, 0.1714, 0.1714, 0.1714, 1.0, 0.1714, 0.1714, 0.1714, 1.0, 0.1714, 0.1714, 0.1714, 1.0, 0.2232, 0.2232, 0.2232, 1.0, 0.07819, 0.07819, 0.07819, 1.0, 0.1714, 0.1714, 0.1714, 1.0, 0.1714, 0.1714, 0.1714, 1.0, 0.1714, 0.1714, 0.1714, 1.0, 0.2232, 0.2232, 0.2232, 1.0, 0.2232, 0.2232, 0.2232, 1.0, 0.07819, 0.07819, 0.07819, 1.0, 0.1714, 0.1714, 0.1714, 1.0, 0.1714, 0.1714, 0.1714, 1.0, 0.1714, 0.1714, 0.1714, 1.0, 0.2232, 0.2232, 0.2232, 1.0, 0.2232, 0.2232, 0.2232, 1.0, 0.07819, 0.07819, 0.07819, 1.0, 0.1714, 0.1714, 0.1714, 1.0, 0.1714, 0.1714, 0.1714, 1.0, 0.1714, 0.1714, 0.1714, 1.0, 0.2232, 0.2232, 0.2232, 1.0, 0.2232, 0.2232, 0.2232, 1.0, 0.07819, 0.07819, 0.07819, 1.0, 0.07819, 0.07819, 0.07819, 1.0, 0.1714, 0.1714, 0.1714, 1.0, 0.1714, 0.1714, 0.1714, 1.0, 0.1714, 0.1714, 0.1714, 1.0, 0.2232, 0.2232, 0.2232, 1.0, 0.07819, 0.07819, 0.07819, 1.0, 0.1714, 0.1714, 0.1714, 1.0, 0.1714, 0.1714, 0.1714, 1.0, 0.1714, 0.1714, 0.1714, 1.0, 0.2232, 0.2232, 0.2232, 1.0, 0.2232, 0.2232, 0.2232, 1.0, 0.07819, 0.07819, 0.07819, 1.0, 0.1714, 0.1714, 0.1714, 1.0, 0.1714, 0.1714, 0.1714, 1.0, 0.1714, 0.1714, 0.1714, 1.0, 0.2232, 0.2232, 0.2232, 1.0, 0.2232, 0.2232, 0.2232, 1.0, 0.07819, 0.07819, 0.07819, 1.0, 0.1714, 0.1714, 0.1714, 1.0, 0.1714, 0.1714, 0.1714, 1.0, 0.1714, 0.1714, 0.1714, 1.0, 0.2232, 0.2232, 0.2232, 1.0, 0.2232, 0.2232, 0.2232, 1.0, 0.07819, 0.07819, 0.07819, 1.0, 0.07819, 0.07819, 0.07819, 1.0, 0.1714, 0.1714, 0.1714, 1.0, 0.1714, 0.1714, 0.1714, 1.0, 0.1714, 0.1714, 0.1714, 1.0, 0.2232, 0.2232, 0.2232, 1.0, 0.07819, 0.07819, 0.07819, 1.0, 0.1714, 0.1714, 0.1714, 1.0, 0.1714, 0.1714, 0.1714, 1.0, 0.1714, 0.1714, 0.1714, 1.0, 0.2232, 0.2232, 0.2232, 1.0, 0.2232, 0.2232, 0.2232, 1.0, 0.07819, 0.07819, 0.07819, 1.0, 0.1714, 0.1714, 0.1714, 1.0, 0.1714, 0.1714, 0.1714, 1.0, 0.1714, 0.1714, 0.1714, 1.0, 0.2232, 0.2232, 0.2232, 1.0, 0.2232, 0.2232, 0.2232, 1.0, 0.07819, 0.07819, 0.07819, 1.0, 0.1714, 0.1714, 0.1714, 1.0, 0.1714, 0.1714, 0.1714, 1.0, 0.1714, 0.1714, 0.1714, 1.0, 0.2232, 0.2232, 0.2232, 1.0, 0.2232, 0.2232, 0.2232, 1.0, 0.07819, 0.07819, 0.07819, 1.0, 0.07819, 0.07819, 0.07819, 1.0, 0.1714, 0.1714, 0.1714, 1.0, 0.1714, 0.1714, 0.1714, 1.0, 0.1714, 0.1714, 0.1714, 1.0, 0.2232, 0.2232, 0.2232, 1.0, 0.07819, 0.07819, 0.07819, 1.0, 0.07819, 0.07819, 0.07819, 1.0, 0.07819, 0.07819, 0.07819, 1.0, 0.07819, 0.07819, 0.07819, 1.0, 0.07819, 0.07819, 0.07819, 1.0, 0.07819, 0.07819, 0.07819, 1.0, 0.07819, 0.07819, 0.07819, 1.0, 0.07819, 0.07819, 0.07819, 1.0, 0.07819, 0.07819, 0.07819, 1.0, 0.07819, 0.07819, 0.07819, 1.0, 0.07819, 0.07819, 0.07819, 1.0, 0.07819, 0.07819, 0.07819, 1.0, 0.07819, 0.07819, 0.07819, 1.0, 0.07819, 0.07819, 0.07819, 1.0, 0.07819, 0.07819, 0.07819, 1.0, 0.07819, 0.07819, 0.07819, 1.0, 0.07819, 0.07819, 0.07819, 1.0, 0.07819, 0.07819, 0.07819, 1.0, 0.07819, 0.07819, 0.07819, 1.0, 0.07819, 0.07819, 0.07819, 1.0, 0.07819, 0.07819, 0.07819, 1.0, 0.07819, 0.07819, 0.07819, 1.0, 0.07819, 0.07819, 0.07819, 1.0, 0.07819, 0.07819, 0.07819, 1.0, 0.07819, 0.07819, 0.07819, 1.0, 0.07819, 0.07819, 0.07819, 1.0, 0.07819, 0.07819, 0.07819, 1.0, 0.07819, 0.07819, 0.07819, 1.0, 0.07819, 0.07819, 0.07819, 1.0, 0.07819, 0.07819, 0.07819, 1.0, 0.07819, 0.07819, 0.07819, 1.0, 0.07819, 0.07819, 0.07819, 1.0, 0.07819, 0.07819, 0.07819, 1.0, 0.07819, 0.07819, 0.07819, 1.0, 0.07819, 0.07819, 0.07819, 1.0, 0.07819, 0.07819, 0.07819, 1.0, 0.07819, 0.07819, 0.07819, 1.0, 0.07819, 0.07819, 0.07819, 1.0, 0.07819, 0.07819, 0.07819, 1.0])
me_plane.materials.append(mat_m5whiteflower_v)
me_plane.use_remesh_preserve_volume = False
me_plane.use_remesh_preserve_attributes = False
me_plane.use_mirror_vertex_groups = False
me_plane.use_paint_bone_selection = False
me_plane.use_paint_mask_vertex = True
me_plane.update()

# ---- objects
ob_plane_002 = bpy.data.objects.new('Plane.002', me_plane_002)
ob_plane_001 = bpy.data.objects.new('Plane.001', me_plane_001)
ob_plane = bpy.data.objects.new('Plane', me_plane)

# ---- transforms, parenting, visibility, modifiers, constraints
ob_plane_002.location = (0.0, 0.0, 0.0)
ob_plane_002.lineart.crease_threshold = 0.0
ob_plane_001.location = (0.0, 0.0, 0.0)
ob_plane_001.lineart.crease_threshold = 0.0
ob_plane.location = (0.0, 0.0, 0.0)
ob_plane.lineart.crease_threshold = 0.0

# ---- collection membership
col_collection_1.objects.link(ob_plane_002)
col_collection_1.objects.link(ob_plane_001)
col_collection_1.objects.link(ob_plane)

# ---- scene / render settings (as saved in the file)
scene.frame_start = 1; scene.frame_end = 250; scene.frame_set(1)
scene.render.engine = 'BLENDER_EEVEE_NEXT'
scene.render.resolution_percentage = 50
scene.render.dither_intensity = 0.0
scene.cycles.use_denoising = False
scene.cycles.samples = 128
scene.cycles.sampling_pattern = 'TABULATED_SOBOL'
scene.cycles.use_adaptive_sampling = False
scene.cycles.use_light_tree = False
scene.view_settings.view_transform = 'Standard'
bpy.context.view_layer.update()

# ---- added for rendering (the .blend has no active camera and no usable light): camera, sun
cam_auto = bpy.data.cameras.new('AutoCamera')
cam_auto.lens = 50.0
cam_auto.sensor_width = 36.0
cam_auto.clip_end = 1000.0
ob_auto_camera = bpy.data.objects.new('AutoCamera', cam_auto)
scene.collection.objects.link(ob_auto_camera)
ob_auto_camera.location = (5.54687, -6.65624, 3.81243)
ob_auto_camera.rotation_euler = (1.09748, -7.21219e-08, 0.694738)
scene.camera = ob_auto_camera
light_auto_sun = bpy.data.lights.new('AutoSun', 'SUN')
light_auto_sun.energy = 3.0
light_auto_sun.angle = 0.0523599
ob_auto_sun = bpy.data.objects.new('AutoSun', light_auto_sun)
scene.collection.objects.link(ob_auto_sun)
ob_auto_sun.rotation_euler = (0.872665, 0.174533, 0.523599)
bpy.context.view_layer.update()
